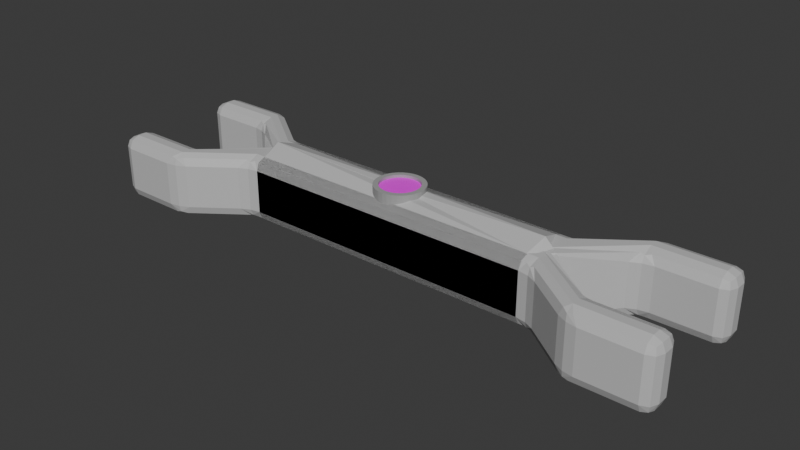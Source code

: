 # Source: gaechnyuKey.blend  (saved by Blender 4.2.66; exported with 4.5.12 LTS)
import bpy
from mathutils import Matrix  # noqa: F401  (used for matrix-valued properties, if any)

bpy.ops.wm.read_factory_settings(use_empty=True)
scene = bpy.context.scene
scene.name = 'Scene'

# ---- collections
col_collection = bpy.data.collections.new('Collection'); scene.collection.children.link(col_collection)

# ---- images (referenced by path relative to the original .blend; pixels are not part of the script)
import os
ASSET_DIR = os.environ.get("B2B_ASSET_DIR", "")  # directory of the original .blend (textures are referenced by path, not embedded)
HERE = os.path.dirname(os.path.abspath(__file__))  # packed textures are extracted next to this script under _unpacked/

def load_image(name, relpath, width, height, colorspace="sRGB"):
    """Load a texture the original file referenced (path relative to the .blend, or extracted next to this script)."""
    p = next((c for c in (os.path.join(HERE, relpath), os.path.join(ASSET_DIR, relpath)) if relpath and os.path.exists(c)), "")
    if p:
        img = bpy.data.images.load(p, check_existing=True)
        img.name = name
    else:  # same state as the original file: an image datablock whose file is absent (Cycles renders it pink)
        img = bpy.data.images.new(name, width, height)
        img.source = "FILE"
        img.filepath = "//" + (relpath or name)
    img.colorspace_settings.name = colorspace
    return img
img_23478476_44c64be20c53e5d24fc9758fdbb6a755_800_png = load_image('23478476_44c64be20c53e5d24fc9758fdbb6a755_800.png', '23478476_44c64be20c53e5d24fc9758fdbb6a755_800.png', 1024, 1024, 'sRGB')

# ---- materials (node trees are filled in below, after node groups)
mat_material = bpy.data.materials.new('Material')
mat_material.alpha_threshold = 0.0
mat_material.roughness = 0.5
mat_material.line_color = (0.0, 0.0, 0.0, 1.0)
mat_material_001 = bpy.data.materials.new('Material.001')
mat_material_002 = bpy.data.materials.new('Material.002')

# ---- material node trees
mat_material.use_nodes = True; mat_material.node_tree.nodes.clear()
_N = mat_material.node_tree.nodes; _L = mat_material.node_tree.links
n0 = _N.new('ShaderNodeOutputMaterial'); n0.name = 'Material Output'; n0.location = (300, 300)
n1 = _N.new('ShaderNodeBsdfPrincipled'); n1.name = 'Principled BSDF'; n1.location = (10, 300)
n1.inputs[0].default_value = (0.5495, 0.5495, 0.5495, 1.0)
n1.inputs[3].default_value = 1.45
_L.new(n1.outputs[0], n0.inputs[0])
n0.is_active_output = True
mat_material_001.use_nodes = True; mat_material_001.node_tree.nodes.clear()
_N = mat_material_001.node_tree.nodes; _L = mat_material_001.node_tree.links
n0 = _N.new('ShaderNodeBsdfPrincipled'); n0.name = 'Principled BSDF'; n0.location = (10, 300)
n1 = _N.new('ShaderNodeOutputMaterial'); n1.name = 'Material Output'; n1.location = (300, 300)
n2 = _N.new('ShaderNodeTexImage'); n2.name = 'Image Texture'; n2.location = (-180, 280)
n2.image = img_23478476_44c64be20c53e5d24fc9758fdbb6a755_800_png
_L.new(n0.outputs[0], n1.inputs[0])
_L.new(n2.outputs[0], n0.inputs[0])
n1.is_active_output = True
mat_material_002.use_nodes = True; mat_material_002.node_tree.nodes.clear()
_N = mat_material_002.node_tree.nodes; _L = mat_material_002.node_tree.links
n0 = _N.new('ShaderNodeBsdfPrincipled'); n0.name = 'Principled BSDF'; n0.location = (10, 300)
n0.inputs[0].default_value = (0.3698, 0.3698, 0.3698, 1.0)
n1 = _N.new('ShaderNodeOutputMaterial'); n1.name = 'Material Output'; n1.location = (300, 300)
_L.new(n0.outputs[0], n1.inputs[0])
n1.is_active_output = True

# ---- world
world_world = bpy.data.worlds.new('World'); scene.world = world_world
world_world.use_nodes = True; world_world.node_tree.nodes.clear()
_N = world_world.node_tree.nodes; _L = world_world.node_tree.links
n0 = _N.new('ShaderNodeOutputWorld'); n0.name = 'World Output'; n0.location = (300, 300)
n1 = _N.new('ShaderNodeBackground'); n1.name = 'Background'; n1.location = (10, 300)
n1.inputs[0].default_value = (0.05088, 0.05088, 0.05088, 1.0)
_L.new(n1.outputs[0], n0.inputs[0])
n0.is_active_output = True
world_world.color = (0.05088, 0.05088, 0.05088)
world_world.sun_shadow_jitter_overblur = 0.0

# ---- meshes
me_cube = bpy.data.meshes.new('Cube')
me_cube.from_pydata([(5.192, 1.199, 0.6635), (4.584, 1.0, 0.6635), (4.921, 0.6435, 1.0), (4.902, 1.058, 0.6635), (4.896, 0.9745, 0.8578), (4.748, 0.8958, 0.9012), (5.007, 0.9581, 0.9018), (4.584, 1.0, -0.6635), (5.192, 1.199, -0.6635), (4.921, 0.6435, -1.0), (4.902, 1.058, -0.6635), (4.896, 0.9745, -0.8578), (5.007, 0.9581, -0.9018), (4.748, 0.8958, -0.9012), (4.921, -0.6635, 0.6635), (4.584, -0.6635, 1.0), (4.584, -1.0, 0.6635), (4.822, -0.6635, 0.9015), (4.778, -0.8578, 0.8578), (4.584, -0.9015, 0.9015), (4.822, -0.9015, 0.6635), (4.921, -0.6635, -0.6635), (4.584, -1.0, -0.6635), (4.584, -0.6635, -1.0), (4.822, -0.9015, -0.6635), (4.778, -0.8578, -0.8578), (4.584, -0.9015, -0.9015), (4.822, -0.6635, -0.9015), (-4.584, 1.0, 0.6635), (-4.921, 0.6635, 0.6635), (-4.584, 0.6442, 1.0), (-4.822, 0.9015, 0.6635), (-4.779, 0.8537, 0.8578), (-4.822, 0.6539, 0.9015), (-4.584, 0.896, 0.9011), (-4.584, 0.6442, -1.0), (-4.921, 0.6635, -0.6635), (-4.584, 1.0, -0.6635), (-4.822, 0.6539, -0.9015), (-4.778, 0.8537, -0.8578), (-4.822, 0.9055, -0.6635), (-4.584, 0.8918, -0.9015), (-4.921, -0.6635, 0.6635), (-4.584, -1.0, 0.6635), (-4.584, -0.6635, 1.0), (-4.822, -0.9015, 0.6635), (-4.778, -0.8578, 0.8578), (-4.584, -0.9015, 0.9015), (-4.822, -0.6635, 0.9015), (-4.584, -0.6635, -1.0), (-4.584, -1.0, -0.6635), (-4.921, -0.6635, -0.6635), (-4.584, -0.9015, -0.9015), (-4.778, -0.8578, -0.8578), (-4.822, -0.9015, -0.6635), (-4.822, -0.6635, -0.9015), (-4.683, 0.0, -1.238), (-4.921, 0.0, -0.6635), (-4.584, 0.0, -1.0), (-5.159, 0.0, -0.7621), (-4.851, 0.0, -0.9711), (-4.88, 0.0, -0.9598), (-4.822, 0.0, -0.9015), (-4.892, 0.0, -0.9303), (-4.921, 0.0, -1.0), (5.208, 0.0, 0.8243), (4.584, -0.6635, 1.0), (4.415, -1.49e-08, 1.0), (4.921, 0.0, 1.0), (4.906, -0.3318, 0.9485), (4.849, -0.09655, 0.9744), (4.669, -0.1858, 1.0), (4.668, -7.451e-09, 1.0), (5.064, 0.0, 0.9121), (-5.159, 0.0, 0.7621), (-4.683, 0.0, 1.238), (-4.921, 0.0, 0.6635), (-4.584, 0.0, 1.0), (-4.921, 0.0, 1.0), (-4.88, 0.0, 0.9598), (-4.851, 0.0, 0.9711), (-4.822, 0.0, 0.9015), (-4.892, 0.0, 0.9303), (5.208, 0.0, -0.8243), (4.921, 0.0, -1.0), (4.415, 1.49e-08, -1.0), (4.584, -0.6635, -1.0), (5.005, 0.0, -0.9485), (4.854, -0.09655, -0.979), (4.773, 4.364e-09, -1.0), (4.669, -0.1858, -1.0), (4.906, -0.3318, -0.9485), (7.046, 2.31, 0.6635), (6.438, 2.111, 0.6635), (6.71, 1.954, 1.0), (6.729, 2.252, 0.6635), (6.717, 2.203, 0.8578), (6.543, 2.083, 0.9021), (6.882, 2.206, 0.9012), (7.046, 2.31, -0.6635), (6.71, 1.954, -1.0), (6.438, 2.111, -0.6635), (6.882, 2.206, -0.9012), (6.717, 2.203, -0.8578), (6.543, 2.083, -0.9021), (6.729, 2.252, -0.6635), (7.046, 1.31, -0.6635), (6.438, 1.111, -0.6635), (6.71, 1.679, -1.0), (6.729, 1.252, -0.6635), (6.734, 1.338, -0.8578), (6.622, 1.354, -0.9017), (6.884, 1.418, -0.901), (7.046, 1.31, 0.6635), (6.71, 1.679, 1.0), (6.438, 1.111, 0.6635), (6.884, 1.418, 0.901), (6.734, 1.338, 0.8578), (6.622, 1.354, 0.9017), (6.729, 1.252, 0.6635), (8.742, 2.31, 0.6635), (8.742, 1.955, 1.0), (9.078, 1.974, 0.6635), (8.742, 2.202, 0.9015), (8.936, 2.164, 0.8578), (8.98, 1.964, 0.9015), (8.98, 2.216, 0.6635), (8.742, 2.31, -0.6635), (9.078, 1.974, -0.6635), (8.742, 1.955, -1.0), (8.98, 2.212, -0.6635), (8.936, 2.164, -0.8578), (8.98, 1.964, -0.9015), (8.742, 2.206, -0.9011), (8.742, 1.677, -1.0), (9.078, 1.647, -0.6635), (8.742, 1.31, -0.6635), (8.98, 1.662, -0.9015), (8.936, 1.459, -0.8578), (8.98, 1.403, -0.6635), (8.742, 1.424, -0.9015), (8.742, 1.677, 1.0), (8.742, 1.31, 0.6635), (9.078, 1.647, 0.6635), (8.742, 1.417, 0.9009), (8.936, 1.459, 0.8578), (8.98, 1.409, 0.6635), (8.98, 1.662, 0.9015), (-5.192, 1.199, 0.6635), (-4.921, 0.6435, 1.0), (-4.584, 1.0, 0.6635), (-5.007, 0.9581, 0.9018), (-4.896, 0.9745, 0.8578), (-4.748, 0.8958, 0.9012), (-4.902, 1.058, 0.6635), (-4.921, 0.6435, -1.0), (-5.192, 1.199, -0.6635), (-4.584, 1.0, -0.6635), (-5.007, 0.9581, -0.9018), (-4.896, 0.9745, -0.8578), (-4.902, 1.058, -0.6635), (-4.748, 0.8958, -0.9012), (-4.921, -0.6635, 0.6635), (-4.584, -1.0, 0.6635), (-4.584, -0.6635, 1.0), (-4.822, -0.9015, 0.6635), (-4.778, -0.8578, 0.8578), (-4.584, -0.9015, 0.9015), (-4.822, -0.6635, 0.9015), (-4.921, -0.6635, -0.6635), (-4.584, -0.6635, -1.0), (-4.584, -1.0, -0.6635), (-4.822, -0.6635, -0.9015), (-4.778, -0.8578, -0.8578), (-4.584, -0.9015, -0.9015), (-4.822, -0.9015, -0.6635), (4.584, 1.0, 0.6635), (4.584, 0.6442, 1.0), (4.921, 0.6635, 0.6635), (4.584, 0.8918, 0.9015), (4.778, 0.8537, 0.8578), (4.822, 0.6539, 0.9015), (4.822, 0.9055, 0.6635), (4.584, 0.6442, -1.0), (4.584, 1.0, -0.6635), (4.921, 0.6635, -0.6635), (4.584, 0.896, -0.9011), (4.779, 0.8537, -0.8578), (4.822, 0.9015, -0.6635), (4.822, 0.6539, -0.9015), (4.921, -0.6635, 0.6635), (4.584, -0.6635, 1.0), (4.584, -1.0, 0.6635), (4.822, -0.6635, 0.9015), (4.778, -0.8578, 0.8578), (4.584, -0.9015, 0.9015), (4.822, -0.9015, 0.6635), (4.584, -0.6635, -1.0), (4.921, -0.6635, -0.6635), (4.584, -1.0, -0.6635), (4.822, -0.6635, -0.9015), (4.778, -0.8578, -0.8578), (4.822, -0.9015, -0.6635), (4.584, -0.9015, -0.9015), (4.683, 0.0, -1.238), (5.159, 0.0, -0.7621), (4.584, 0.0, -1.0), (4.921, 0.0, -0.6635), (4.921, 0.0, -1.0), (4.88, 0.0, -0.9598), (4.892, 0.0, -0.9303), (4.822, 0.0, -0.9015), (4.851, 0.0, -0.9711), (-5.208, 0.0, 0.8243), (-4.921, 0.0, 1.0), (-4.415, 1.49e-08, 1.0), (-4.584, -0.6635, 1.0), (-5.005, 0.0, 0.9485), (-4.854, -0.09655, 0.979), (-4.773, 4.364e-09, 1.0), (-4.669, -0.1858, 1.0), (-4.906, -0.3318, 0.9485), (5.159, 0.0, 0.7621), (4.584, 0.0, 1.0), (4.921, 0.0, 0.6635), (4.683, 0.0, 1.238), (4.892, 0.0, 0.9303), (4.88, 0.0, 0.9598), (4.822, 0.0, 0.9015), (4.851, 0.0, 0.9711), (4.921, 0.0, 1.0), (-5.208, 0.0, -0.8243), (-4.584, -0.6635, -1.0), (-4.415, -1.49e-08, -1.0), (-4.921, 0.0, -1.0), (-4.906, -0.3318, -0.9485), (-4.862, -0.09655, -0.9744), (-4.669, -0.1858, -1.0), (-4.773, 4.501e-08, -1.0), (-5.064, 0.0, -0.9121), (-7.046, 2.31, 0.6635), (-6.71, 1.954, 1.0), (-6.438, 2.111, 0.6635), (-6.882, 2.206, 0.9012), (-6.717, 2.203, 0.8578), (-6.543, 2.083, 0.9021), (-6.729, 2.252, 0.6635), (-7.046, 2.31, -0.6635), (-6.438, 2.111, -0.6635), (-6.71, 1.954, -1.0), (-6.729, 2.252, -0.6635), (-6.717, 2.203, -0.8578), (-6.543, 2.083, -0.9021), (-6.882, 2.206, -0.9012), (-7.046, 1.31, -0.6635), (-6.71, 1.679, -1.0), (-6.438, 1.111, -0.6635), (-6.884, 1.418, -0.901), (-6.734, 1.338, -0.8578), (-6.622, 1.354, -0.9017), (-6.729, 1.252, -0.6635), (-7.046, 1.31, 0.6635), (-6.438, 1.111, 0.6635), (-6.71, 1.679, 1.0), (-6.729, 1.252, 0.6635), (-6.734, 1.338, 0.8578), (-6.622, 1.354, 0.9017), (-6.884, 1.418, 0.901), (-8.742, 2.31, 0.6635), (-9.078, 1.974, 0.6635), (-8.742, 1.955, 1.0), (-8.98, 2.212, 0.6635), (-8.936, 2.164, 0.8578), (-8.98, 1.964, 0.9015), (-8.742, 2.206, 0.9011), (-8.742, 2.31, -0.6635), (-8.742, 1.955, -1.0), (-9.078, 1.974, -0.6635), (-8.742, 2.202, -0.9015), (-8.936, 2.164, -0.8578), (-8.98, 1.964, -0.9015), (-8.98, 2.216, -0.6635), (-8.742, 1.677, -1.0), (-8.742, 1.31, -0.6635), (-9.078, 1.647, -0.6635), (-8.742, 1.417, -0.9009), (-8.936, 1.459, -0.8578), (-8.98, 1.409, -0.6635), (-8.98, 1.662, -0.9015), (-8.742, 1.677, 1.0), (-9.078, 1.647, 0.6635), (-8.742, 1.31, 0.6635), (-8.98, 1.662, 0.9015), (-8.936, 1.459, 0.8578), (-8.98, 1.403, 0.6635), (-8.742, 1.424, 0.9015), (5.192, -1.199, 0.6635), (4.921, -0.6435, 1.0), (4.584, -1.0, 0.6635), (5.007, -0.9581, 0.9018), (4.896, -0.9745, 0.8578), (4.748, -0.8958, 0.9012), (4.902, -1.058, 0.6635), (4.921, -0.6435, -1.0), (5.192, -1.199, -0.6635), (4.584, -1.0, -0.6635), (5.007, -0.9581, -0.9018), (4.896, -0.9745, -0.8578), (4.902, -1.058, -0.6635), (4.748, -0.8958, -0.9012), (4.921, 0.6635, 0.6635), (4.584, 1.0, 0.6635), (4.584, 0.6635, 1.0), (4.822, 0.9015, 0.6635), (4.778, 0.8578, 0.8578), (4.584, 0.9015, 0.9015), (4.822, 0.6635, 0.9015), (4.921, 0.6635, -0.6635), (4.584, 0.6635, -1.0), (4.584, 1.0, -0.6635), (4.822, 0.6635, -0.9015), (4.778, 0.8578, -0.8578), (4.584, 0.9015, -0.9015), (4.822, 0.9015, -0.6635), (-4.584, -1.0, 0.6635), (-4.584, -0.6442, 1.0), (-4.921, -0.6635, 0.6635), (-4.584, -0.8918, 0.9015), (-4.778, -0.8537, 0.8578), (-4.822, -0.6539, 0.9015), (-4.822, -0.9055, 0.6635), (-4.584, -0.6442, -1.0), (-4.584, -1.0, -0.6635), (-4.921, -0.6635, -0.6635), (-4.584, -0.896, -0.9011), (-4.779, -0.8537, -0.8578), (-4.822, -0.9015, -0.6635), (-4.822, -0.6539, -0.9015), (-4.921, 0.6635, 0.6635), (-4.584, 0.6635, 1.0), (-4.584, 1.0, 0.6635), (-4.822, 0.6635, 0.9015), (-4.778, 0.8578, 0.8578), (-4.584, 0.9015, 0.9015), (-4.822, 0.9015, 0.6635), (-4.584, 0.6635, -1.0), (-4.921, 0.6635, -0.6635), (-4.584, 1.0, -0.6635), (-4.822, 0.6635, -0.9015), (-4.778, 0.8578, -0.8578), (-4.822, 0.9015, -0.6635), (-4.584, 0.9015, -0.9015), (7.046, -2.31, 0.6635), (6.71, -1.954, 1.0), (6.438, -2.111, 0.6635), (6.882, -2.206, 0.9012), (6.717, -2.203, 0.8578), (6.543, -2.083, 0.9021), (6.729, -2.252, 0.6635), (7.046, -2.31, -0.6635), (6.438, -2.111, -0.6635), (6.71, -1.954, -1.0), (6.729, -2.252, -0.6635), (6.717, -2.203, -0.8578), (6.543, -2.083, -0.9021), (6.882, -2.206, -0.9012), (7.046, -1.31, -0.6635), (6.71, -1.679, -1.0), (6.438, -1.111, -0.6635), (6.884, -1.418, -0.901), (6.734, -1.338, -0.8578), (6.622, -1.354, -0.9017), (6.729, -1.252, -0.6635), (7.046, -1.31, 0.6635), (6.438, -1.111, 0.6635), (6.71, -1.679, 1.0), (6.729, -1.252, 0.6635), (6.734, -1.338, 0.8578), (6.622, -1.354, 0.9017), (6.884, -1.418, 0.901), (8.742, -2.31, 0.6635), (9.078, -1.974, 0.6635), (8.742, -1.955, 1.0), (8.98, -2.212, 0.6635), (8.936, -2.164, 0.8578), (8.98, -1.964, 0.9015), (8.742, -2.206, 0.9011), (8.742, -2.31, -0.6635), (8.742, -1.955, -1.0), (9.078, -1.974, -0.6635), (8.742, -2.202, -0.9015), (8.936, -2.164, -0.8578), (8.98, -1.964, -0.9015), (8.98, -2.216, -0.6635), (8.742, -1.677, -1.0), (8.742, -1.31, -0.6635), (9.078, -1.647, -0.6635), (8.742, -1.417, -0.9009), (8.936, -1.459, -0.8578), (8.98, -1.409, -0.6635), (8.98, -1.662, -0.9015), (8.742, -1.677, 1.0), (9.078, -1.647, 0.6635), (8.742, -1.31, 0.6635), (8.98, -1.662, 0.9015), (8.936, -1.459, 0.8578), (8.98, -1.403, 0.6635), (8.742, -1.424, 0.9015), (-5.192, -1.199, 0.6635), (-4.584, -1.0, 0.6635), (-4.921, -0.6435, 1.0), (-4.902, -1.058, 0.6635), (-4.896, -0.9745, 0.8578), (-4.748, -0.8958, 0.9012), (-5.007, -0.9581, 0.9018), (-4.584, -1.0, -0.6635), (-5.192, -1.199, -0.6635), (-4.921, -0.6435, -1.0), (-4.902, -1.058, -0.6635), (-4.896, -0.9745, -0.8578), (-5.007, -0.9581, -0.9018), (-4.748, -0.8958, -0.9012), (-4.921, 0.6635, 0.6635), (-4.584, 0.6635, 1.0), (-4.584, 1.0, 0.6635), (-4.822, 0.6635, 0.9015), (-4.778, 0.8578, 0.8578), (-4.584, 0.9015, 0.9015), (-4.822, 0.9015, 0.6635), (-4.921, 0.6635, -0.6635), (-4.584, 1.0, -0.6635), (-4.584, 0.6635, -1.0), (-4.822, 0.9015, -0.6635), (-4.778, 0.8578, -0.8578), (-4.584, 0.9015, -0.9015), (-4.822, 0.6635, -0.9015), (4.584, -1.0, 0.6635), (4.921, -0.6635, 0.6635), (4.584, -0.6442, 1.0), (4.822, -0.9015, 0.6635), (4.779, -0.8537, 0.8578), (4.822, -0.6539, 0.9015), (4.584, -0.896, 0.9011), (4.584, -0.6442, -1.0), (4.921, -0.6635, -0.6635), (4.584, -1.0, -0.6635), (4.822, -0.6539, -0.9015), (4.778, -0.8537, -0.8578), (4.822, -0.9055, -0.6635), (4.584, -0.8918, -0.9015), (4.921, 0.6635, 0.6635), (4.584, 1.0, 0.6635), (4.584, 0.6635, 1.0), (4.822, 0.9015, 0.6635), (4.778, 0.8578, 0.8578), (4.584, 0.9015, 0.9015), (4.822, 0.6635, 0.9015), (4.584, 0.6635, -1.0), (4.584, 1.0, -0.6635), (4.921, 0.6635, -0.6635), (4.584, 0.9015, -0.9015), (4.778, 0.8578, -0.8578), (4.822, 0.9015, -0.6635), (4.822, 0.6635, -0.9015), (-7.046, -2.31, 0.6635), (-6.438, -2.111, 0.6635), (-6.71, -1.954, 1.0), (-6.729, -2.252, 0.6635), (-6.717, -2.203, 0.8578), (-6.543, -2.083, 0.9021), (-6.882, -2.206, 0.9012), (-7.046, -2.31, -0.6635), (-6.71, -1.954, -1.0), (-6.438, -2.111, -0.6635), (-6.882, -2.206, -0.9012), (-6.717, -2.203, -0.8578), (-6.543, -2.083, -0.9021), (-6.729, -2.252, -0.6635), (-7.046, -1.31, -0.6635), (-6.438, -1.111, -0.6635), (-6.71, -1.679, -1.0), (-6.729, -1.252, -0.6635), (-6.734, -1.338, -0.8578), (-6.622, -1.354, -0.9017), (-6.884, -1.418, -0.901), (-7.046, -1.31, 0.6635), (-6.71, -1.679, 1.0), (-6.438, -1.111, 0.6635), (-6.884, -1.418, 0.901), (-6.734, -1.338, 0.8578), (-6.622, -1.354, 0.9017), (-6.729, -1.252, 0.6635), (-8.742, -2.31, 0.6635), (-8.742, -1.955, 1.0), (-9.078, -1.974, 0.6635), (-8.742, -2.202, 0.9015), (-8.936, -2.164, 0.8578), (-8.98, -1.964, 0.9015), (-8.98, -2.216, 0.6635), (-8.742, -2.31, -0.6635), (-9.078, -1.974, -0.6635), (-8.742, -1.955, -1.0), (-8.98, -2.212, -0.6635), (-8.936, -2.164, -0.8578), (-8.98, -1.964, -0.9015), (-8.742, -2.206, -0.9011), (-8.742, -1.677, -1.0), (-9.078, -1.647, -0.6635), (-8.742, -1.31, -0.6635), (-8.98, -1.662, -0.9015), (-8.936, -1.459, -0.8578), (-8.98, -1.403, -0.6635), (-8.742, -1.424, -0.9015), (-8.742, -1.677, 1.0), (-8.742, -1.31, 0.6635), (-9.078, -1.647, 0.6635), (-8.742, -1.417, 0.9009), (-8.936, -1.459, 0.8578), (-8.98, -1.409, 0.6635), (-8.98, -1.662, 0.9015), (0.0, 0.0, 1.104), (0.0, 0.7501, 0.8978), (-0.1463, 0.7357, 0.8978), (-0.287, 0.693, 0.8978), (-0.4167, 0.6237, 0.8978), (-0.5304, 0.5304, 0.8978), (-0.6237, 0.4167, 0.8978), (-0.693, 0.287, 0.8978), (-0.7357, 0.1463, 0.8978), (-0.7501, 0.0, 0.8978), (-0.7357, -0.1463, 0.8978), (-0.693, -0.287, 0.8978), (-0.6237, -0.4167, 0.8978), (-0.5304, -0.5304, 0.8978), (-0.4167, -0.6237, 0.8978), (-0.287, -0.693, 0.8978), (-0.1463, -0.7357, 0.8978), (0.0, -0.7501, 0.8978), (0.1463, -0.7357, 0.8978), (0.287, -0.693, 0.8978), (0.4167, -0.6237, 0.8978), (0.5304, -0.5304, 0.8978), (0.6237, -0.4167, 0.8978), (0.693, -0.287, 0.8978), (0.7357, -0.1463, 0.8978), (0.7501, 0.0, 0.8978), (0.7357, 0.1463, 0.8978), (0.693, 0.287, 0.8978), (0.6237, 0.4167, 0.8978), (0.5304, 0.5304, 0.8978), (0.4167, 0.6237, 0.8978), (0.287, 0.693, 0.8978), (0.1463, 0.7357, 0.8978), (0.0, 0.7501, 1.27), (-0.1463, 0.7357, 1.27), (-0.287, 0.693, 1.27), (-0.4167, 0.6237, 1.27), (-0.5304, 0.5304, 1.27), (-0.6237, 0.4167, 1.27), (-0.693, 0.287, 1.27), (-0.7357, 0.1463, 1.27), (-0.7501, 0.0, 1.27), (-0.7357, -0.1463, 1.27), (-0.693, -0.287, 1.27), (-0.6237, -0.4167, 1.27), (-0.5304, -0.5304, 1.27), (-0.4167, -0.6237, 1.27), (-0.287, -0.693, 1.27), (-0.1463, -0.7357, 1.27), (0.0, -0.7501, 1.27), (0.1463, -0.7357, 1.27), (0.287, -0.693, 1.27), (0.4167, -0.6237, 1.27), (0.5304, -0.5304, 1.27), (0.6237, -0.4167, 1.27), (0.693, -0.287, 1.27), (0.7357, -0.1463, 1.27), (0.7501, 0.0, 1.27), (0.7357, 0.1463, 1.27), (0.693, 0.287, 1.27), (0.6237, 0.4167, 1.27), (0.5304, 0.5304, 1.27), (0.4167, 0.6237, 1.27), (0.287, 0.693, 1.27), (0.1463, 0.7357, 1.27), (0.0, 0.5918, 1.27), (-0.1155, 0.5804, 1.27), (-0.2265, 0.5468, 1.27), (-0.3288, 0.4921, 1.27), (-0.4185, 0.4185, 1.27), (-0.4921, 0.3288, 1.27), (-0.5468, 0.2265, 1.27), (-0.5804, 0.1155, 1.27), (-0.5918, 4.001e-10, 1.27), (-0.5804, -0.1155, 1.27), (-0.5468, -0.2265, 1.27), (-0.4921, -0.3288, 1.27), (-0.4185, -0.4185, 1.27), (-0.3288, -0.4921, 1.27), (-0.2265, -0.5468, 1.27), (-0.1155, -0.5804, 1.27), (0.0, -0.5918, 1.27), (0.1155, -0.5804, 1.27), (0.2265, -0.5468, 1.27), (0.3288, -0.4921, 1.27), (0.4185, -0.4185, 1.27), (0.4921, -0.3288, 1.27), (0.5468, -0.2265, 1.27), (0.5804, -0.1155, 1.27), (0.5918, 4.001e-10, 1.27), (0.5804, 0.1155, 1.27), (0.5468, 0.2265, 1.27), (0.4921, 0.3288, 1.27), (0.4185, 0.4185, 1.27), (0.3288, 0.4921, 1.27), (0.2265, 0.5468, 1.27), (0.1155, 0.5804, 1.27), (0.1155, -0.5804, 0.8978), (0.0, -0.5918, 0.8978), (-0.1155, -0.5804, 0.8978), (-0.2265, -0.5468, 0.8978), (-0.3288, -0.4921, 0.8978), (-0.4185, -0.4185, 0.8978), (0.2265, -0.5468, 0.8978), (0.3288, -0.4921, 0.8978), (0.4185, -0.4185, 0.8978), (0.4921, -0.3288, 0.8978), (0.5468, -0.2265, 0.8978), (0.5804, -0.1155, 0.8978), (0.5918, 4.001e-10, 0.8978), (0.5804, 0.1155, 0.8978), (0.5468, 0.2265, 0.8978), (0.4921, 0.3288, 0.8978), (0.4185, 0.4185, 0.8978), (0.3288, 0.4921, 0.8978), (0.2265, 0.5468, 0.8978), (0.1155, 0.5804, 0.8978), (0.0, 0.5918, 0.8978), (-0.1155, 0.5804, 0.8978), (-0.2265, 0.5468, 0.8978), (-0.3288, 0.4921, 0.8978), (-0.4185, 0.4185, 0.8978), (-0.4921, 0.3288, 0.8978), (-0.5468, 0.2265, 0.8978), (-0.5804, 0.1155, 0.8978), (-0.5918, 4.001e-10, 0.8978), (-0.5804, -0.1155, 0.8978), (-0.5468, -0.2265, 0.8978), (-0.4921, -0.3288, 0.8978), (0.5804, 0.1155, 0.9792), (0.5468, 0.2265, 0.9792), (0.5804, 0.1155, 1.188), (0.5468, 0.2265, 1.188), (0.5918, 4.001e-10, 1.188), (0.5804, 0.1155, 1.188), (0.5918, 4.001e-10, 0.9792), (0.5804, 0.1155, 0.9792), (0.5804, -0.1155, 0.9792), (0.5918, 4.001e-10, 0.9792), (0.5804, -0.1155, 1.188), (0.5918, 4.001e-10, 1.188), (0.5468, -0.2265, 1.188), (0.5804, -0.1155, 1.188), (0.4921, -0.3288, 1.188), (0.5468, -0.2265, 1.188), (0.5468, -0.2265, 0.9792), (0.5804, -0.1155, 0.9792), (0.4921, -0.3288, 0.9792), (0.5468, -0.2265, 0.9792), (0.4185, -0.4185, 0.9792), (0.4921, -0.3288, 0.9792), (0.3288, -0.4921, 0.9792), (0.4185, -0.4185, 0.9792), (0.2265, -0.5468, 0.9792), (0.3288, -0.4921, 0.9792), (0.1155, -0.5804, 0.9792), (0.2265, -0.5468, 0.9792), (0.1155, -0.5804, 0.9792), (0.0, -0.5918, 0.9792), (0.0, -0.5918, 0.9792), (-0.1155, -0.5804, 0.9792), (-0.1155, -0.5804, 0.9792), (-0.2265, -0.5468, 0.9792), (-0.2265, -0.5468, 0.9792), (-0.3288, -0.4921, 0.9792), (-0.3288, -0.4921, 0.9792), (-0.4185, -0.4185, 0.9792), (-0.4185, -0.4185, 0.9792), (-0.4921, -0.3288, 0.9792), (-0.5468, -0.2265, 0.9792), (-0.4921, -0.3288, 0.9792), (-0.5804, -0.1155, 0.9792), (-0.5468, -0.2265, 0.9792), (-0.5918, 4.001e-10, 0.9792), (-0.5804, -0.1155, 0.9792), (-0.5804, 0.1155, 0.9792), (-0.5918, 4.001e-10, 0.9792), (-0.5468, 0.2265, 0.9792), (-0.5804, 0.1155, 0.9792), (-0.4921, 0.3288, 0.9792), (-0.5468, 0.2265, 0.9792), (-0.4185, 0.4185, 0.9792), (-0.4921, 0.3288, 0.9792), (-0.3288, 0.4921, 0.9792), (-0.4185, 0.4185, 0.9792), (-0.2265, 0.5468, 0.9792), (-0.3288, 0.4921, 0.9792), (-0.1155, 0.5804, 0.9792), (-0.2265, 0.5468, 0.9792), (0.0, 0.5918, 0.9792), (-0.1155, 0.5804, 0.9792), (0.1155, 0.5804, 0.9792), (0.0, 0.5918, 0.9792), (0.2265, 0.5468, 0.9792), (0.1155, 0.5804, 0.9792), (0.3288, 0.4921, 0.9792), (0.2265, 0.5468, 0.9792), (0.4185, 0.4185, 0.9792), (0.3288, 0.4921, 0.9792), (0.4921, 0.3288, 0.9792), (0.4185, 0.4185, 0.9792), (0.5468, 0.2265, 1.188), (0.4921, 0.3288, 1.188), (0.4921, 0.3288, 1.188), (0.4185, 0.4185, 1.188), (0.4185, 0.4185, 1.188), (0.3288, 0.4921, 1.188), (0.3288, 0.4921, 1.188), (0.2265, 0.5468, 1.188), (0.2265, 0.5468, 1.188), (0.1155, 0.5804, 1.188), (0.0, 0.5918, 1.188), (0.1155, 0.5804, 1.188), (0.0, 0.5918, 1.188), (-0.1155, 0.5804, 1.188), (-0.1155, 0.5804, 1.188), (-0.2265, 0.5468, 1.188), (-0.2265, 0.5468, 1.188), (-0.3288, 0.4921, 1.188), (-0.3288, 0.4921, 1.188), (-0.4185, 0.4185, 1.188), (-0.4185, 0.4185, 1.188), (-0.4921, 0.3288, 1.188), (-0.4921, 0.3288, 1.188), (-0.5468, 0.2265, 1.188), (-0.5468, 0.2265, 1.188), (-0.5804, 0.1155, 1.188), (-0.5804, 0.1155, 1.188), (-0.5918, 4.001e-10, 1.188), (-0.5918, 4.001e-10, 1.188), (-0.5804, -0.1155, 1.188), (-0.5804, -0.1155, 1.188), (-0.5468, -0.2265, 1.188), (-0.5468, -0.2265, 1.188), (-0.4921, -0.3288, 1.188), (-0.4921, -0.3288, 1.188), (-0.4185, -0.4185, 1.188), (-0.4185, -0.4185, 1.188), (-0.3288, -0.4921, 1.188), (-0.3288, -0.4921, 1.188), (-0.2265, -0.5468, 1.188), (-0.2265, -0.5468, 1.188), (-0.1155, -0.5804, 1.188), (-0.1155, -0.5804, 1.188), (0.0, -0.5918, 1.188), (0.0, -0.5918, 1.188), (0.1155, -0.5804, 1.188), (0.1155, -0.5804, 1.188), (0.2265, -0.5468, 1.188), (0.2265, -0.5468, 1.188), (0.3288, -0.4921, 1.188), (0.3288, -0.4921, 1.188), (0.4185, -0.4185, 1.188), (0.4185, -0.4185, 1.188), (0.4921, -0.3288, 1.188)], [], [(56, 64, 59, 63, 58, 85, 89, 84, 23, 49), (68, 72, 67, 77, 82, 74, 44, 15), (51, 42, 75, 80, 76, 57), (56, 60, 57, 76, 80, 75, 78, 74, 29, 36), (22, 16, 43, 50), (2, 30, 77, 67), (37, 28, 1, 7), (85, 9, 100, 108), (331, 58, 85, 303), (2, 67, 114, 94), (108, 100, 129, 134), (35, 9, 85, 58, 63, 59), (84, 68, 14, 21), (84, 87, 83, 317, 310, 65, 73, 68), (156, 248, 242, 148), (94, 114, 141, 121), (128, 122, 143, 135), (113, 106, 136, 142), (206, 210, 205, 208, 204, 197, 170, 234, 238, 233), (215, 219, 214, 164, 191, 222, 226, 223), (198, 190, 225, 229, 224, 207), (207, 212, 204, 185, 178, 222, 230, 225, 229, 224), (171, 199, 192, 163), (149, 215, 223, 177), (184, 157, 150, 176), (233, 255, 249, 155), (443, 417, 233, 206), (149, 241, 263, 215), (255, 282, 276, 249), (183, 205, 210, 206, 233, 155), (234, 169, 162, 214), (231, 239, 234, 214, 217, 213, 422, 429), (304, 360, 354, 296), (241, 270, 289, 263), (277, 284, 290, 269), (261, 291, 283, 254), (297, 353, 375, 67), (359, 387, 380, 352), (68, 374, 368, 84), (57, 60, 56, 64, 59, 333, 326, 76), (297, 67, 77, 325), (319, 347, 340, 311), (332, 305, 298, 324), (346, 57, 76, 338), (58, 345, 318, 86, 90, 85), (67, 71, 66, 312, 339, 75, 78, 74, 82, 77), (367, 394, 388, 361), (85, 367, 361, 303), (99, 92, 120, 127), (66, 69, 65, 73, 68, 84, 87, 83, 91, 86, 107, 115), (416, 408, 465, 473), (353, 382, 401, 375), (389, 396, 402, 381), (373, 403, 395, 366), (214, 217, 213, 221, 216, 262, 256, 232, 235, 231, 239, 234), (471, 464, 492, 499), (459, 450, 224, 207), (205, 208, 204, 212, 207, 224, 437, 444), (410, 438, 223, 215), (430, 424, 451, 458), (445, 436, 409, 415), (206, 233, 237, 232, 431, 457), (214, 234, 479, 487), (410, 215, 486, 466), (480, 472, 501, 506), (233, 417, 472, 480), (247, 275, 268, 240), (216, 220, 215, 223, 226, 222, 230, 225, 452, 423), (466, 486, 513, 493), (500, 494, 515, 507), (485, 478, 508, 514), (0, 3, 4, 6), (1, 5, 4, 3), (2, 6, 4, 5), (7, 10, 11, 13), (8, 12, 11, 10), (9, 13, 11, 12), (14, 17, 18, 20), (15, 19, 18, 17), (16, 20, 18, 19), (21, 24, 25, 27), (22, 26, 25, 24), (23, 27, 25, 26), (28, 31, 32, 34), (29, 33, 32, 31), (30, 34, 32, 33), (35, 38, 39, 41), (36, 40, 39, 38), (37, 41, 39, 40), (42, 45, 46, 48), (43, 47, 46, 45), (44, 48, 46, 47), (49, 52, 53, 55), (50, 54, 53, 52), (51, 55, 53, 54), (56, 60, 61, 64), (57, 62, 61, 60), (58, 63, 61, 62), (59, 64, 61, 63), (65, 69, 70, 73), (66, 71, 70, 69), (67, 72, 70, 71), (68, 73, 70, 72), (74, 78, 79, 82), (75, 80, 79, 78), (76, 81, 79, 80), (77, 82, 79, 81), (83, 87, 88, 91), (84, 89, 88, 87), (85, 90, 88, 89), (86, 91, 88, 90), (92, 95, 96, 98), (93, 97, 96, 95), (94, 98, 96, 97), (99, 102, 103, 105), (100, 104, 103, 102), (101, 105, 103, 104), (106, 109, 110, 112), (107, 111, 110, 109), (108, 112, 110, 111), (113, 116, 117, 119), (114, 118, 117, 116), (115, 119, 117, 118), (120, 123, 124, 126), (121, 125, 124, 123), (122, 126, 124, 125), (127, 130, 131, 133), (128, 132, 131, 130), (129, 133, 131, 132), (134, 137, 138, 140), (135, 139, 138, 137), (136, 140, 138, 139), (141, 144, 145, 147), (142, 146, 145, 144), (143, 147, 145, 146), (148, 151, 152, 154), (149, 153, 152, 151), (150, 154, 152, 153), (155, 158, 159, 161), (156, 160, 159, 158), (157, 161, 159, 160), (162, 165, 166, 168), (163, 167, 166, 165), (164, 168, 166, 167), (169, 172, 173, 175), (170, 174, 173, 172), (171, 175, 173, 174), (176, 179, 180, 182), (177, 181, 180, 179), (178, 182, 180, 181), (183, 186, 187, 189), (184, 188, 187, 186), (185, 189, 187, 188), (190, 193, 194, 196), (191, 195, 194, 193), (192, 196, 194, 195), (197, 200, 201, 203), (198, 202, 201, 200), (199, 203, 201, 202), (204, 208, 209, 212), (205, 210, 209, 208), (206, 211, 209, 210), (207, 212, 209, 211), (213, 217, 218, 221), (214, 219, 218, 217), (215, 220, 218, 219), (216, 221, 218, 220), (222, 226, 227, 230), (223, 228, 227, 226), (224, 229, 227, 228), (225, 230, 227, 229), (231, 235, 236, 239), (232, 237, 236, 235), (233, 238, 236, 237), (234, 239, 236, 238), (240, 243, 244, 246), (241, 245, 244, 243), (242, 246, 244, 245), (247, 250, 251, 253), (248, 252, 251, 250), (249, 253, 251, 252), (254, 257, 258, 260), (255, 259, 258, 257), (256, 260, 258, 259), (261, 264, 265, 267), (262, 266, 265, 264), (263, 267, 265, 266), (268, 271, 272, 274), (269, 273, 272, 271), (270, 274, 272, 273), (275, 278, 279, 281), (276, 280, 279, 278), (277, 281, 279, 280), (282, 285, 286, 288), (283, 287, 286, 285), (284, 288, 286, 287), (289, 292, 293, 295), (290, 294, 293, 292), (291, 295, 293, 294), (296, 299, 300, 302), (297, 301, 300, 299), (298, 302, 300, 301), (303, 306, 307, 309), (304, 308, 307, 306), (305, 309, 307, 308), (310, 313, 314, 316), (311, 315, 314, 313), (312, 316, 314, 315), (317, 320, 321, 323), (318, 322, 321, 320), (319, 323, 321, 322), (324, 327, 328, 330), (325, 329, 328, 327), (326, 330, 328, 329), (331, 334, 335, 337), (332, 336, 335, 334), (333, 337, 335, 336), (338, 341, 342, 344), (339, 343, 342, 341), (340, 344, 342, 343), (345, 348, 349, 351), (346, 350, 349, 348), (347, 351, 349, 350), (352, 355, 356, 358), (353, 357, 356, 355), (354, 358, 356, 357), (359, 362, 363, 365), (360, 364, 363, 362), (361, 365, 363, 364), (366, 369, 370, 372), (367, 371, 370, 369), (368, 372, 370, 371), (373, 376, 377, 379), (374, 378, 377, 376), (375, 379, 377, 378), (380, 383, 384, 386), (381, 385, 384, 383), (382, 386, 384, 385), (387, 390, 391, 393), (388, 392, 391, 390), (389, 393, 391, 392), (394, 397, 398, 400), (395, 399, 398, 397), (396, 400, 398, 399), (401, 404, 405, 407), (402, 406, 405, 404), (403, 407, 405, 406), (408, 411, 412, 414), (409, 413, 412, 411), (410, 414, 412, 413), (415, 418, 419, 421), (416, 420, 419, 418), (417, 421, 419, 420), (422, 425, 426, 428), (423, 427, 426, 425), (424, 428, 426, 427), (429, 432, 433, 435), (430, 434, 433, 432), (431, 435, 433, 434), (436, 439, 440, 442), (437, 441, 440, 439), (438, 442, 440, 441), (443, 446, 447, 449), (444, 448, 447, 446), (445, 449, 447, 448), (450, 453, 454, 456), (451, 455, 454, 453), (452, 456, 454, 455), (457, 460, 461, 463), (458, 462, 461, 460), (459, 463, 461, 462), (464, 467, 468, 470), (465, 469, 468, 467), (466, 470, 468, 469), (471, 474, 475, 477), (472, 476, 475, 474), (473, 477, 475, 476), (478, 481, 482, 484), (479, 483, 482, 481), (480, 484, 482, 483), (485, 488, 489, 491), (486, 490, 489, 488), (487, 491, 489, 490), (492, 495, 496, 498), (493, 497, 496, 495), (494, 498, 496, 497), (499, 502, 503, 505), (500, 504, 503, 502), (501, 505, 503, 504), (506, 509, 510, 512), (507, 511, 510, 509), (508, 512, 510, 511), (513, 516, 517, 519), (514, 518, 517, 516), (515, 519, 517, 518), (56, 49, 55, 60), (60, 55, 51, 57), (9, 35, 41, 13), (13, 41, 37, 7), (0, 8, 10, 3), (3, 10, 7, 1), (50, 43, 45, 54), (54, 45, 42, 51), (16, 22, 24, 20), (20, 24, 21, 14), (28, 37, 40, 31), (31, 40, 36, 29), (15, 44, 47, 19), (19, 47, 43, 16), (68, 15, 17, 73), (73, 17, 14, 65), (49, 23, 26, 52), (52, 26, 22, 50), (77, 30, 33, 82), (82, 33, 29, 74), (30, 2, 5, 34), (34, 5, 1, 28), (35, 56, 64, 38), (38, 64, 59, 36), (44, 75, 78, 48), (48, 78, 74, 42), (23, 84, 87, 27), (27, 87, 83, 21), (92, 99, 105, 95), (95, 105, 101, 93), (115, 107, 109, 119), (119, 109, 106, 113), (2, 94, 97, 6), (6, 97, 93, 0), (100, 9, 12, 104), (104, 12, 8, 101), (66, 115, 118, 71), (71, 118, 114, 67), (107, 86, 90, 111), (111, 90, 85, 108), (122, 128, 130, 126), (126, 130, 127, 120), (134, 129, 132, 137), (137, 132, 128, 135), (121, 141, 147, 125), (125, 147, 143, 122), (142, 136, 139, 146), (146, 139, 135, 143), (113, 142, 144, 116), (116, 144, 141, 114), (120, 92, 98, 123), (123, 98, 94, 121), (129, 100, 102, 133), (133, 102, 99, 127), (108, 134, 140, 112), (112, 140, 136, 106), (207, 198, 200, 212), (212, 200, 197, 204), (157, 184, 186, 161), (161, 186, 183, 155), (150, 157, 160, 154), (154, 160, 156, 148), (198, 190, 196, 202), (202, 196, 192, 199), (162, 169, 175, 165), (165, 175, 171, 163), (178, 185, 188, 182), (182, 188, 184, 176), (163, 192, 195, 167), (167, 195, 191, 164), (213, 162, 168, 217), (217, 168, 164, 214), (199, 171, 174, 203), (203, 174, 170, 197), (222, 178, 181, 226), (226, 181, 177, 223), (176, 150, 153, 179), (179, 153, 149, 177), (185, 205, 208, 189), (189, 208, 204, 183), (190, 222, 230, 193), (193, 230, 225, 191), (169, 231, 239, 172), (172, 239, 234, 170), (242, 248, 250, 246), (246, 250, 247, 240), (261, 254, 260, 264), (264, 260, 256, 262), (148, 242, 245, 151), (151, 245, 241, 149), (248, 156, 158, 252), (252, 158, 155, 249), (215, 263, 266, 220), (220, 266, 262, 216), (255, 233, 237, 259), (259, 237, 232, 256), (268, 275, 281, 271), (271, 281, 277, 269), (284, 277, 280, 288), (288, 280, 276, 282), (269, 290, 292, 273), (273, 292, 289, 270), (290, 284, 287, 294), (294, 287, 283, 291), (263, 289, 295, 267), (267, 295, 291, 261), (270, 241, 243, 274), (274, 243, 240, 268), (275, 247, 253, 278), (278, 253, 249, 276), (254, 283, 285, 257), (257, 285, 282, 255), (57, 346, 348, 62), (62, 348, 345, 58), (305, 332, 334, 309), (309, 334, 331, 303), (298, 305, 308, 302), (302, 308, 304, 296), (346, 338, 344, 350), (350, 344, 340, 347), (310, 317, 323, 313), (313, 323, 319, 311), (326, 333, 336, 330), (330, 336, 332, 324), (311, 340, 343, 315), (315, 343, 339, 312), (65, 310, 316, 69), (69, 316, 312, 66), (347, 319, 322, 351), (351, 322, 318, 345), (76, 326, 329, 81), (81, 329, 325, 77), (324, 298, 301, 327), (327, 301, 297, 325), (333, 59, 63, 337), (337, 63, 58, 331), (338, 76, 80, 341), (341, 80, 75, 339), (317, 83, 91, 320), (320, 91, 86, 318), (354, 360, 362, 358), (358, 362, 359, 352), (373, 366, 372, 376), (376, 372, 368, 374), (296, 354, 357, 299), (299, 357, 353, 297), (360, 304, 306, 364), (364, 306, 303, 361), (67, 375, 378, 72), (72, 378, 374, 68), (367, 85, 89, 371), (371, 89, 84, 368), (380, 387, 393, 383), (383, 393, 389, 381), (396, 389, 392, 400), (400, 392, 388, 394), (381, 402, 404, 385), (385, 404, 401, 382), (402, 396, 399, 406), (406, 399, 395, 403), (375, 401, 407, 379), (379, 407, 403, 373), (382, 353, 355, 386), (386, 355, 352, 380), (387, 359, 365, 390), (390, 365, 361, 388), (366, 395, 397, 369), (369, 397, 394, 367), (206, 457, 463, 211), (211, 463, 459, 207), (417, 443, 449, 421), (421, 449, 445, 415), (408, 416, 418, 411), (411, 418, 415, 409), (458, 451, 453, 462), (462, 453, 450, 459), (424, 430, 432, 428), (428, 432, 429, 422), (436, 445, 448, 439), (439, 448, 444, 437), (423, 452, 455, 427), (427, 455, 451, 424), (216, 423, 425, 221), (221, 425, 422, 213), (457, 431, 434, 460), (460, 434, 430, 458), (223, 438, 441, 228), (228, 441, 437, 224), (438, 410, 413, 442), (442, 413, 409, 436), (443, 206, 210, 446), (446, 210, 205, 444), (452, 225, 229, 456), (456, 229, 224, 450), (431, 232, 235, 435), (435, 235, 231, 429), (464, 471, 477, 467), (467, 477, 473, 465), (487, 479, 481, 491), (491, 481, 478, 485), (410, 466, 469, 414), (414, 469, 465, 408), (472, 417, 420, 476), (476, 420, 416, 473), (214, 487, 490, 219), (219, 490, 486, 215), (479, 234, 238, 483), (483, 238, 233, 480), (494, 500, 502, 498), (498, 502, 499, 492), (506, 501, 504, 509), (509, 504, 500, 507), (493, 513, 519, 497), (497, 519, 515, 494), (514, 508, 511, 518), (518, 511, 507, 515), (485, 514, 516, 488), (488, 516, 513, 486), (492, 464, 470, 495), (495, 470, 466, 493), (501, 472, 474, 505), (505, 474, 471, 499), (480, 506, 512, 484), (484, 512, 508, 478), (8, 0, 93, 101), (44, 164, 191, 225, 520, 75), (543, 575, 574, 542), (530, 562, 561, 529), (544, 576, 575, 543), (531, 563, 562, 530), (545, 577, 576, 544), (532, 564, 563, 531), (546, 578, 577, 545), (533, 565, 564, 532), (547, 579, 578, 546), (534, 566, 565, 533), (548, 580, 579, 547), (535, 567, 566, 534), (522, 554, 553, 521), (549, 581, 580, 548), (536, 568, 567, 535), (523, 555, 554, 522), (550, 582, 581, 549), (537, 569, 568, 536), (524, 556, 555, 523), (551, 583, 582, 550), (538, 570, 569, 537), (525, 557, 556, 524), (552, 584, 583, 551), (539, 571, 570, 538), (526, 558, 557, 525), (521, 553, 584, 552), (540, 572, 571, 539), (527, 559, 558, 526), (541, 573, 572, 540), (528, 560, 559, 527), (542, 574, 573, 541), (529, 561, 560, 528), (568, 600, 599, 567), (567, 599, 598, 566), (566, 598, 597, 565), (565, 597, 596, 564), (564, 596, 595, 563), (563, 595, 594, 562), (562, 594, 593, 561), (561, 593, 592, 560), (560, 592, 591, 559), (559, 591, 590, 558), (558, 590, 589, 557), (557, 589, 588, 556), (556, 588, 587, 555), (555, 587, 586, 554), (554, 586, 585, 553), (569, 601, 600, 568), (584, 553, 585, 616), (584, 616, 615, 583), (583, 615, 614, 582), (582, 614, 613, 581), (581, 613, 612, 580), (580, 612, 611, 579), (579, 611, 610, 578), (578, 610, 609, 577), (577, 609, 608, 576), (576, 608, 607, 575), (575, 607, 606, 574), (574, 606, 605, 573), (573, 605, 604, 572), (572, 604, 603, 571), (571, 603, 602, 570), (570, 602, 601, 569), (540, 539, 623, 624), (538, 617, 623, 539), (537, 618, 617, 538), (536, 619, 618, 537), (535, 620, 619, 536), (534, 621, 620, 535), (533, 622, 621, 534), (532, 648, 622, 533), (531, 647, 648, 532), (530, 646, 647, 531), (529, 645, 646, 530), (528, 644, 645, 529), (527, 643, 644, 528), (526, 642, 643, 527), (525, 641, 642, 526), (524, 640, 641, 525), (523, 639, 640, 524), (522, 638, 639, 523), (521, 637, 638, 522), (552, 636, 637, 521), (551, 635, 636, 552), (550, 634, 635, 551), (549, 633, 634, 550), (548, 632, 633, 549), (547, 631, 632, 548), (546, 630, 631, 547), (545, 629, 630, 546), (544, 628, 629, 545), (543, 627, 628, 544), (542, 626, 627, 543), (541, 625, 626, 542), (540, 624, 625, 541), (630, 649, 650, 631), (611, 652, 651, 610), (610, 654, 653, 609), (629, 655, 656, 630), (628, 657, 658, 629), (609, 660, 659, 608), (608, 662, 661, 607), (607, 664, 663, 606), (627, 665, 666, 628), (626, 667, 668, 627), (625, 669, 670, 626), (624, 671, 672, 625), (623, 673, 674, 624), (617, 675, 676, 623), (618, 678, 677, 617), (619, 680, 679, 618), (620, 682, 681, 619), (621, 684, 683, 620), (622, 686, 685, 621), (648, 688, 687, 622), (647, 689, 690, 648), (646, 691, 692, 647), (645, 693, 694, 646), (644, 695, 696, 645), (643, 697, 698, 644), (642, 699, 700, 643), (641, 701, 702, 642), (640, 703, 704, 641), (639, 705, 706, 640), (638, 707, 708, 639), (637, 709, 710, 638), (636, 711, 712, 637), (635, 713, 714, 636), (634, 715, 716, 635), (633, 717, 718, 634), (632, 719, 720, 633), (631, 650, 719, 632), (677, 678, 712, 711), (676, 675, 714, 713), (674, 673, 716, 715), (672, 671, 718, 717), (670, 669, 720, 719), (668, 667, 670, 719, 650), (650, 649, 666, 665, 668), (656, 655, 658, 657), (679, 680, 710, 709), (681, 682, 708, 707), (683, 684, 706, 705), (685, 686, 704, 703), (687, 688, 702, 701), (690, 689, 700, 699), (692, 691, 698, 697), (694, 693, 696, 695), (612, 722, 721, 611), (613, 724, 723, 612), (614, 726, 725, 613), (615, 728, 727, 614), (616, 730, 729, 615), (585, 731, 732, 616), (586, 734, 733, 585), (587, 736, 735, 586), (588, 738, 737, 587), (589, 740, 739, 588), (590, 742, 741, 589), (591, 744, 743, 590), (592, 746, 745, 591), (593, 748, 747, 592), (594, 750, 749, 593), (595, 752, 751, 594), (596, 754, 753, 595), (597, 756, 755, 596), (598, 758, 757, 597), (599, 760, 759, 598), (600, 762, 761, 599), (601, 764, 763, 600), (602, 766, 765, 601), (603, 768, 767, 602), (604, 770, 769, 603), (605, 772, 771, 604), (606, 774, 773, 605), (732, 731, 765, 766), (729, 730, 767, 768), (727, 728, 769, 770), (725, 726, 771, 772), (723, 724, 773, 774), (663, 664, 721, 722), (651, 652, 661, 662), (654, 660, 659, 653), (659, 662, 653, 660, 651, 654), (733, 734, 763, 764), (735, 736, 761, 762), (737, 738, 759, 760), (739, 740, 757, 758), (741, 742, 755, 756), (743, 744, 753, 754), (745, 746, 751, 752), (747, 748, 749, 750)])
me_cube.polygons.foreach_set('material_index', [0, 0, 0, 0, 0, 0, 0, 0, 0, 0, 0, 0, 0, 0, 0, 0, 0, 0, 0, 0, 0, 0, 0, 0, 0, 0, 0, 0, 0, 0, 0, 0, 0, 0, 0, 0, 0, 0, 0, 0, 0, 0, 0, 0, 0, 0, 0, 0, 0, 0, 0, 0, 0, 0, 0, 0, 0, 0, 0, 0, 0, 0, 0, 0, 0, 0, 0, 0, 0, 0, 0, 0, 0, 0, 0, 0, 0, 0, 0, 0, 0, 0, 0, 0, 0, 0, 0, 0, 0, 0, 0, 0, 0, 0, 0, 0, 0, 0, 0, 0, 0, 0, 0, 0, 0, 0, 0, 0, 0, 0, 0, 0, 0, 0, 0, 0, 0, 0, 0, 0, 0, 0, 0, 0, 0, 0, 0, 0, 0, 0, 0, 0, 0, 0, 0, 0, 0, 0, 0, 0, 0, 0, 0, 0, 0, 0, 0, 0, 0, 0, 0, 0, 0, 0, 0, 0, 0, 0, 0, 0, 0, 0, 0, 0, 0, 0, 0, 0, 0, 0, 0, 0, 0, 0, 0, 0, 0, 0, 0, 0, 0, 0, 0, 0, 0, 0, 0, 0, 0, 0, 0, 0, 0, 0, 0, 0, 0, 0, 0, 0, 0, 0, 0, 0, 0, 0, 0, 0, 0, 0, 0, 0, 0, 0, 0, 0, 0, 0, 0, 0, 0, 0, 0, 0, 0, 0, 0, 0, 0, 0, 0, 0, 0, 0, 0, 0, 0, 0, 0, 0, 0, 0, 0, 0, 0, 0, 0, 0, 0, 0, 0, 0, 0, 0, 0, 0, 0, 0, 0, 0, 0, 0, 0, 0, 0, 0, 0, 0, 0, 0, 0, 0, 0, 0, 0, 0, 0, 0, 0, 0, 0, 0, 0, 0, 0, 0, 0, 0, 0, 0, 0, 0, 0, 0, 0, 0, 0, 0, 0, 0, 0, 0, 0, 0, 0, 0, 0, 0, 0, 0, 0, 0, 0, 0, 0, 0, 0, 0, 0, 0, 0, 0, 0, 0, 0, 0, 0, 0, 0, 0, 0, 0, 0, 0, 0, 0, 0, 0, 0, 0, 0, 0, 0, 0, 0, 0, 0, 0, 0, 0, 0, 0, 0, 0, 0, 0, 0, 0, 0, 0, 0, 0, 0, 0, 0, 0, 0, 0, 0, 0, 0, 0, 0, 0, 0, 0, 0, 0, 0, 0, 0, 0, 0, 0, 0, 0, 0, 0, 0, 0, 0, 0, 0, 0, 0, 0, 0, 0, 0, 0, 0, 0, 0, 0, 0, 0, 0, 0, 0, 0, 0, 0, 0, 0, 0, 0, 0, 0, 0, 0, 0, 0, 0, 0, 0, 0, 0, 0, 0, 0, 0, 0, 0, 0, 0, 0, 0, 0, 0, 0, 0, 0, 0, 0, 0, 0, 0, 0, 0, 0, 0, 0, 0, 0, 0, 0, 0, 0, 0, 0, 0, 0, 0, 0, 0, 0, 0, 0, 0, 0, 0, 0, 0, 0, 0, 0, 0, 0, 0, 0, 0, 0, 0, 0, 0, 0, 0, 0, 0, 0, 0, 0, 0, 0, 0, 0, 0, 0, 0, 0, 0, 0, 0, 0, 0, 0, 0, 0, 0, 0, 0, 0, 0, 0, 0, 0, 0, 0, 0, 0, 0, 2, 2, 2, 2, 2, 2, 2, 2, 2, 2, 2, 2, 2, 2, 2, 2, 2, 2, 2, 2, 2, 2, 2, 2, 2, 2, 2, 2, 2, 2, 2, 2, 2, 2, 2, 2, 2, 2, 2, 2, 2, 2, 2, 2, 2, 2, 2, 2, 2, 2, 2, 2, 2, 2, 2, 2, 2, 2, 2, 2, 2, 2, 2, 2, 2, 2, 2, 2, 2, 2, 2, 2, 2, 2, 2, 2, 2, 2, 2, 2, 2, 2, 2, 2, 2, 2, 2, 2, 2, 2, 2, 2, 2, 2, 2, 2, 2, 2, 2, 2, 2, 2, 2, 2, 2, 2, 2, 2, 2, 2, 2, 2, 2, 2, 2, 2, 2, 2, 2, 2, 2, 2, 2, 2, 2, 2, 2, 2, 2, 2, 2, 2, 2, 2, 2, 2, 2, 2, 2, 2, 2, 2, 2, 2, 2, 2, 2, 2, 2, 2, 2, 2, 2, 2, 2, 2, 2, 2, 2, 2, 2, 2, 2, 2, 2, 2, 2, 2, 2, 2, 2, 2, 2, 2, 2, 2, 1, 1, 1, 1, 1, 1, 1, 2, 1, 1, 1, 1, 1, 1, 1, 1, 1])
_uv = me_cube.uv_layers.new(name='UVMap')
_uv.uv.foreach_set('vector', [0.131, 0.625, 0.125, 0.625, 0.119, 0.625, 0.1257, 0.625, 0.1335, 0.625, 0.3622, 0.625, 0.3712, 0.625, 0.375, 0.625, 0.3665, 0.7079, 0.1335, 0.7079, 0.625, 0.625, 0.6314, 0.625, 0.6378, 0.625, 0.8665, 0.625, 0.8743, 0.625, 0.881, 0.625, 0.8665, 0.7079, 0.6335, 0.7079, 0.4171, 0.04206, 0.5829, 0.04206, 0.6547, 0.125, 0.6214, 0.125, 0.5829, 0.125, 0.4171, 0.125, 0.3453, 0.125, 0.3786, 0.125, 0.4171, 0.125, 0.5829, 0.125, 0.6214, 0.125, 0.6547, 0.125, 0.625, 0.125, 0.5953, 0.125, 0.5829, 0.2079, 0.4171, 0.2079, 0.4171, 0.7585, 0.5829, 0.7585, 0.5829, 0.9915, 0.4171, 0.9915, 0.625, 0.5446, 0.8665, 0.5445, 0.8665, 0.625, 0.6378, 0.625, 0.4171, 0.2585, 0.5829, 0.2585, 0.5829, 0.4915, 0.4171, 0.4915, 0.375, 0.5787, 0.375, 0.5446, 0.375, 0.5446, 0.375, 0.579, 0.1335, 0.5445, 0.1335, 0.625, 0.3622, 0.625, 0.375, 0.5446, 0.625, 0.5446, 0.625, 0.5787, 0.625, 0.579, 0.625, 0.5446, 0.375, 0.579, 0.375, 0.5446, 0.375, 0.5445, 0.375, 0.5791, 0.1335, 0.5445, 0.375, 0.5446, 0.3622, 0.625, 0.1335, 0.625, 0.1257, 0.625, 0.119, 0.625, 0.375, 0.625, 0.625, 0.625, 0.5829, 0.7079, 0.4171, 0.7079, 0.375, 0.625, 0.3814, 0.625, 0.397, 0.625, 0.4171, 0.7079, 0.5829, 0.7079, 0.603, 0.625, 0.614, 0.625, 0.625, 0.625, 0.4171, 0.5, 0.4171, 0.5, 0.5829, 0.5, 0.5829, 0.5, 0.625, 0.5446, 0.625, 0.579, 0.625, 0.5791, 0.625, 0.5445, 0.4171, 0.5421, 0.5829, 0.5421, 0.5829, 0.5829, 0.4171, 0.5829, 0.5829, 0.625, 0.4171, 0.625, 0.4171, 0.625, 0.5829, 0.625, 0.1335, 0.625, 0.1257, 0.625, 0.119, 0.625, 0.125, 0.625, 0.131, 0.625, 0.1335, 0.7079, 0.3665, 0.7079, 0.375, 0.625, 0.3712, 0.625, 0.3622, 0.625, 0.6378, 0.625, 0.6288, 0.625, 0.625, 0.625, 0.6335, 0.7079, 0.8665, 0.7079, 0.881, 0.625, 0.8743, 0.625, 0.8665, 0.625, 0.4171, 0.04206, 0.5829, 0.04206, 0.6547, 0.125, 0.6214, 0.125, 0.5829, 0.125, 0.4171, 0.125, 0.4171, 0.125, 0.3786, 0.125, 0.3453, 0.125, 0.4171, 0.2079, 0.5829, 0.2079, 0.5953, 0.125, 0.625, 0.125, 0.6547, 0.125, 0.6214, 0.125, 0.5829, 0.125, 0.4171, 0.7585, 0.4171, 0.9915, 0.5829, 0.9915, 0.5829, 0.7585, 0.625, 0.5446, 0.6378, 0.625, 0.8665, 0.625, 0.8665, 0.5445, 0.4171, 0.2585, 0.4171, 0.4915, 0.5829, 0.4915, 0.5829, 0.2585, 0.375, 0.5787, 0.375, 0.579, 0.375, 0.5446, 0.375, 0.5446, 0.1335, 0.5445, 0.375, 0.5446, 0.3622, 0.625, 0.1335, 0.625, 0.625, 0.5446, 0.625, 0.5446, 0.625, 0.579, 0.625, 0.5787, 0.375, 0.579, 0.375, 0.5791, 0.375, 0.5445, 0.375, 0.5446, 0.1335, 0.5445, 0.119, 0.625, 0.1257, 0.625, 0.1335, 0.625, 0.3622, 0.625, 0.375, 0.5446, 0.375, 0.625, 0.4171, 0.7079, 0.5829, 0.7079, 0.625, 0.625, 0.397, 0.625, 0.386, 0.625, 0.375, 0.625, 0.625, 0.625, 0.6186, 0.625, 0.603, 0.625, 0.5829, 0.7079, 0.4171, 0.7079, 0.4171, 0.5, 0.4171, 0.5, 0.5829, 0.5, 0.5829, 0.5, 0.625, 0.5446, 0.625, 0.5445, 0.625, 0.5791, 0.625, 0.579, 0.4171, 0.5421, 0.4171, 0.5829, 0.5829, 0.5829, 0.5829, 0.5421, 0.5829, 0.625, 0.5829, 0.625, 0.4171, 0.625, 0.4171, 0.625, 0.625, 0.5446, 0.625, 0.5446, 0.625, 0.579, 0.625, 0.5787, 0.4171, 0.5, 0.4171, 0.5, 0.5829, 0.5, 0.5829, 0.5, 0.625, 0.625, 0.5829, 0.625, 0.4171, 0.625, 0.375, 0.625, 0.4171, 0.125, 0.3786, 0.125, 0.3453, 0.125, 0.375, 0.125, 0.4047, 0.125, 0.4171, 0.2079, 0.5829, 0.2079, 0.5829, 0.125, 0.625, 0.5446, 0.6378, 0.625, 0.8665, 0.625, 0.8665, 0.5445, 0.4171, 0.7585, 0.4171, 0.9915, 0.5829, 0.9915, 0.5829, 0.7585, 0.4171, 0.2585, 0.4171, 0.4915, 0.5829, 0.4915, 0.5829, 0.2585, 0.4171, 0.04206, 0.4171, 0.125, 0.5829, 0.125, 0.5829, 0.04206, 0.1335, 0.625, 0.1335, 0.7079, 0.3665, 0.7079, 0.3665, 0.5421, 0.3686, 0.6018, 0.3622, 0.625, 0.6378, 0.625, 0.6314, 0.6018, 0.6335, 0.5421, 0.6335, 0.7079, 0.8665, 0.7079, 0.869, 0.625, 0.875, 0.625, 0.881, 0.625, 0.8743, 0.625, 0.8665, 0.625, 0.375, 0.579, 0.375, 0.5791, 0.375, 0.5445, 0.375, 0.5446, 0.375, 0.5787, 0.375, 0.579, 0.375, 0.5446, 0.375, 0.5446, 0.4171, 0.5, 0.5829, 0.5, 0.5829, 0.5, 0.4171, 0.5, 0.625, 0.625, 0.6186, 0.625, 0.603, 0.625, 0.614, 0.625, 0.625, 0.625, 0.375, 0.625, 0.3814, 0.625, 0.397, 0.625, 0.3814, 0.625, 0.375, 0.625, 0.4171, 0.625, 0.5829, 0.625, 0.4171, 0.5, 0.5829, 0.5, 0.5829, 0.5, 0.4171, 0.5, 0.625, 0.5446, 0.625, 0.5445, 0.625, 0.5791, 0.625, 0.579, 0.4171, 0.5421, 0.4171, 0.5829, 0.5829, 0.5829, 0.5829, 0.5421, 0.5829, 0.625, 0.5829, 0.625, 0.4171, 0.625, 0.4171, 0.625, 0.625, 0.625, 0.6186, 0.625, 0.603, 0.625, 0.6186, 0.625, 0.625, 0.625, 0.5829, 0.625, 0.4171, 0.625, 0.375, 0.625, 0.3814, 0.625, 0.397, 0.625, 0.386, 0.625, 0.375, 0.625, 0.4171, 0.5, 0.5829, 0.5, 0.5829, 0.5, 0.4171, 0.5, 0.4171, 0.04206, 0.5829, 0.04206, 0.5829, 0.125, 0.4171, 0.125, 0.4047, 0.125, 0.375, 0.125, 0.3453, 0.125, 0.3786, 0.125, 0.4171, 0.125, 0.5829, 0.125, 0.5829, 0.2079, 0.4171, 0.2079, 0.625, 0.5446, 0.8665, 0.5445, 0.8665, 0.625, 0.6378, 0.625, 0.4171, 0.7585, 0.5829, 0.7585, 0.5829, 0.9915, 0.4171, 0.9915, 0.4171, 0.2585, 0.5829, 0.2585, 0.5829, 0.4915, 0.4171, 0.4915, 0.1335, 0.625, 0.3622, 0.625, 0.3686, 0.6018, 0.3665, 0.5421, 0.3665, 0.7079, 0.1335, 0.7079, 0.625, 0.625, 0.375, 0.625, 0.4171, 0.625, 0.5829, 0.625, 0.625, 0.5446, 0.625, 0.5787, 0.625, 0.579, 0.625, 0.5446, 0.375, 0.579, 0.375, 0.5446, 0.375, 0.5445, 0.375, 0.5791, 0.375, 0.5787, 0.375, 0.5446, 0.375, 0.5446, 0.375, 0.579, 0.4171, 0.5, 0.4171, 0.5, 0.5829, 0.5, 0.5829, 0.5, 0.6335, 0.5421, 0.6314, 0.6018, 0.6378, 0.625, 0.8665, 0.625, 0.8743, 0.625, 0.881, 0.625, 0.875, 0.625, 0.869, 0.625, 0.8665, 0.7079, 0.6335, 0.7079, 0.625, 0.5446, 0.625, 0.579, 0.625, 0.5791, 0.625, 0.5445, 0.4171, 0.5421, 0.5829, 0.5421, 0.5829, 0.5829, 0.4171, 0.5829, 0.5829, 0.625, 0.4171, 0.625, 0.4171, 0.625, 0.5829, 0.625, 0.5829, 0.5, 0.5829, 0.5, 0.6191, 0.4998, 0.625, 0.5, 0.5829, 0.4915, 0.625, 0.4956, 0.6191, 0.4998, 0.5829, 0.5, 0.625, 0.5446, 0.625, 0.5, 0.6191, 0.4998, 0.625, 0.4842, 0.4171, 0.4915, 0.4171, 0.5, 0.3807, 0.5, 0.375, 0.4956, 0.4171, 0.5, 0.375, 0.5, 0.3807, 0.5, 0.4171, 0.5, 0.375, 0.5446, 0.3706, 0.5, 0.3807, 0.5, 0.3759, 0.4967, 0.5829, 0.7079, 0.625, 0.7079, 0.6203, 0.7441, 0.5829, 0.75, 0.6335, 0.7079, 0.6335, 0.75, 0.6203, 0.7441, 0.625, 0.7079, 0.5829, 0.7585, 0.5829, 0.75, 0.6203, 0.7441, 0.625, 0.7585, 0.4171, 0.7079, 0.4171, 0.75, 0.3809, 0.7453, 0.375, 0.7079, 0.4171, 0.7585, 0.375, 0.7585, 0.3809, 0.7453, 0.4171, 0.75, 0.3665, 0.7079, 0.375, 0.7079, 0.3809, 0.7453, 0.3665, 0.75, 0.5829, 0.2585, 0.5829, 0.25, 0.6072, 0.25, 0.625, 0.2585, 0.5829, 0.2079, 0.625, 0.2067, 0.625, 0.2317, 0.5829, 0.25, 0.8665, 0.5445, 0.8665, 0.5, 0.8714, 0.5, 0.875, 0.5433, 0.1335, 0.5445, 0.125, 0.5433, 0.125, 0.5183, 0.1335, 0.5, 0.4171, 0.2079, 0.4171, 0.25, 0.3928, 0.25, 0.375, 0.2067, 0.4171, 0.2585, 0.375, 0.2585, 0.375, 0.2536, 0.4171, 0.25, 0.5829, 0.04206, 0.5829, 0.0, 0.6072, 0.0, 0.625, 0.04206, 0.5829, 0.9915, 0.625, 0.9915, 0.625, 0.9964, 0.5829, 1.0, 0.8665, 0.7079, 0.875, 0.7079, 0.875, 0.7322, 0.8665, 0.75, 0.1335, 0.7079, 0.1335, 0.75, 0.1286, 0.75, 0.125, 0.7079, 0.4171, 0.9915, 0.4171, 1.0, 0.3928, 1.0, 0.375, 0.9915, 0.4171, 0.04206, 0.375, 0.04206, 0.375, 0.01778, 0.4171, 0.0, 0.0, 0.0, 0.0, 0.0, 0.0, 0.0, 0.0, 0.0, 0.4171, 0.125, 0.375, 0.125, 0.375, 0.125, 0.375, 0.125, 0.1335, 0.625, 0.125, 0.625, 0.125, 0.625, 0.125, 0.625, 0.0, 0.0, 0.0, 0.0, 0.0, 0.0, 0.0, 0.0, 0.0, 0.0, 0.0, 0.0, 0.0, 0.0, 0.0, 0.0, 0.0, 0.0, 0.0, 0.0, 0.0, 0.0, 0.0, 0.0, 0.625, 0.5787, 0.625, 0.625, 0.625, 0.625, 0.625, 0.625, 0.625, 0.625, 0.625, 0.625, 0.625, 0.6371, 0.625, 0.625, 0.0, 0.0, 0.0, 0.0, 0.0, 0.0, 0.0, 0.0, 0.0, 0.0, 0.0, 0.0, 0.0, 0.0, 0.0, 0.0, 0.5829, 0.125, 0.625, 0.125, 0.625, 0.125, 0.625, 0.125, 0.8665, 0.625, 0.875, 0.625, 0.875, 0.625, 0.875, 0.625, 0.0, 0.0, 0.0, 0.0, 0.0, 0.0, 0.0, 0.0, 0.375, 0.625, 0.375, 0.625, 0.375, 0.625, 0.375, 0.625, 0.375, 0.5787, 0.375, 0.625, 0.375, 0.625, 0.375, 0.625, 0.0, 0.0, 0.0, 0.0, 0.0, 0.0, 0.0, 0.0, 0.5829, 0.5, 0.5829, 0.5, 0.6191, 0.5, 0.625, 0.5, 0.5829, 0.5, 0.625, 0.5, 0.6191, 0.5, 0.5829, 0.5, 0.625, 0.5446, 0.625, 0.5, 0.6191, 0.5, 0.625, 0.5199, 0.4171, 0.5, 0.375, 0.5, 0.3809, 0.5, 0.4171, 0.5, 0.375, 0.5446, 0.375, 0.5, 0.3809, 0.5, 0.375, 0.5158, 0.4171, 0.5, 0.4171, 0.5, 0.3809, 0.5, 0.375, 0.5, 0.4171, 0.625, 0.4171, 0.625, 0.3809, 0.625, 0.375, 0.625, 0.4171, 0.625, 0.375, 0.625, 0.3809, 0.625, 0.4171, 0.625, 0.375, 0.579, 0.375, 0.625, 0.3809, 0.625, 0.375, 0.6283, 0.5829, 0.625, 0.625, 0.625, 0.6191, 0.625, 0.5829, 0.625, 0.625, 0.579, 0.625, 0.625, 0.6191, 0.625, 0.625, 0.641, 0.5829, 0.625, 0.5829, 0.625, 0.6191, 0.625, 0.625, 0.625, 0.5829, 0.5, 0.625, 0.5, 0.6191, 0.5061, 0.5829, 0.5, 0.625, 0.5445, 0.625, 0.5433, 0.6191, 0.5061, 0.625, 0.5, 0.5829, 0.5421, 0.5829, 0.5, 0.6191, 0.5061, 0.625, 0.5433, 0.4171, 0.5, 0.4171, 0.5, 0.3809, 0.5061, 0.375, 0.5, 0.4171, 0.5421, 0.375, 0.5433, 0.3809, 0.5061, 0.4171, 0.5, 0.375, 0.5445, 0.375, 0.5, 0.3809, 0.5061, 0.375, 0.5433, 0.375, 0.5791, 0.375, 0.581, 0.3809, 0.6188, 0.375, 0.625, 0.4171, 0.5829, 0.4171, 0.625, 0.3809, 0.6188, 0.375, 0.581, 0.4171, 0.625, 0.375, 0.625, 0.3809, 0.6188, 0.4171, 0.625, 0.625, 0.5791, 0.625, 0.625, 0.6191, 0.6188, 0.625, 0.581, 0.5829, 0.625, 0.5829, 0.625, 0.6191, 0.6188, 0.625, 0.625, 0.5829, 0.5829, 0.625, 0.581, 0.6191, 0.6188, 0.5829, 0.625, 0.5829, 0.5, 0.625, 0.5, 0.6193, 0.5, 0.5829, 0.5, 0.625, 0.5446, 0.6294, 0.5, 0.6193, 0.5, 0.6241, 0.4967, 0.5829, 0.4915, 0.5829, 0.5, 0.6193, 0.5, 0.625, 0.4956, 0.375, 0.5446, 0.375, 0.5, 0.3809, 0.4998, 0.375, 0.4842, 0.4171, 0.5, 0.4171, 0.5, 0.3809, 0.4998, 0.375, 0.5, 0.4171, 0.4915, 0.375, 0.4956, 0.3809, 0.4998, 0.4171, 0.5, 0.5829, 0.7079, 0.5829, 0.75, 0.6191, 0.7453, 0.625, 0.7079, 0.5829, 0.7585, 0.625, 0.7585, 0.6191, 0.7453, 0.5829, 0.75, 0.6335, 0.7079, 0.625, 0.7079, 0.6191, 0.7453, 0.6335, 0.75, 0.4171, 0.7079, 0.375, 0.7079, 0.3797, 0.7441, 0.4171, 0.75, 0.3665, 0.7079, 0.3665, 0.75, 0.3797, 0.7441, 0.375, 0.7079, 0.4171, 0.7585, 0.4171, 0.75, 0.3797, 0.7441, 0.375, 0.7585, 0.5829, 0.2585, 0.625, 0.2585, 0.625, 0.2536, 0.5829, 0.25, 0.8665, 0.5445, 0.875, 0.5433, 0.875, 0.5183, 0.8665, 0.5, 0.5829, 0.2079, 0.5829, 0.25, 0.6072, 0.25, 0.625, 0.2067, 0.1335, 0.5445, 0.1335, 0.5, 0.1286, 0.5, 0.125, 0.5433, 0.4171, 0.2585, 0.4171, 0.25, 0.3928, 0.25, 0.375, 0.2585, 0.4171, 0.2079, 0.375, 0.2067, 0.375, 0.2317, 0.4171, 0.25, 0.5829, 0.04206, 0.625, 0.04206, 0.625, 0.01778, 0.5829, 0.0, 0.8665, 0.7079, 0.8665, 0.75, 0.8714, 0.75, 0.875, 0.7079, 0.5829, 0.9915, 0.5829, 1.0, 0.6072, 1.0, 0.625, 0.9915, 0.1335, 0.7079, 0.125, 0.7079, 0.125, 0.7322, 0.1335, 0.75, 0.4171, 0.04206, 0.4171, 0.0, 0.3928, 0.0, 0.375, 0.04206, 0.4171, 0.9915, 0.375, 0.9915, 0.375, 0.9964, 0.4171, 1.0, 0.0, 0.0, 0.0, 0.0, 0.0, 0.0, 0.0, 0.0, 0.0, 0.0, 0.0, 0.0, 0.0, 0.0, 0.0, 0.0, 0.1335, 0.625, 0.125, 0.625, 0.125, 0.625, 0.125, 0.625, 0.4171, 0.125, 0.375, 0.125, 0.375, 0.125, 0.375, 0.125, 0.0, 0.0, 0.0, 0.0, 0.0, 0.0, 0.0, 0.0, 0.625, 0.625, 0.625, 0.625, 0.625, 0.625, 0.625, 0.625, 0.625, 0.5787, 0.625, 0.625, 0.625, 0.625, 0.625, 0.625, 0.0, 0.0, 0.0, 0.0, 0.0, 0.0, 0.0, 0.0, 0.0, 0.0, 0.0, 0.0, 0.0, 0.0, 0.0, 0.0, 0.8665, 0.625, 0.875, 0.625, 0.875, 0.625, 0.875, 0.625, 0.5829, 0.125, 0.625, 0.125, 0.625, 0.125, 0.625, 0.125, 0.0, 0.0, 0.0, 0.0, 0.0, 0.0, 0.0, 0.0, 0.0, 0.0, 0.0, 0.0, 0.0, 0.0, 0.0, 0.0, 0.0, 0.0, 0.0, 0.0, 0.0, 0.0, 0.0, 0.0, 0.375, 0.5787, 0.375, 0.625, 0.375, 0.625, 0.375, 0.625, 0.375, 0.625, 0.375, 0.625, 0.375, 0.6371, 0.375, 0.625, 0.5829, 0.5, 0.625, 0.5, 0.6191, 0.5, 0.5829, 0.5, 0.625, 0.5446, 0.625, 0.5, 0.6191, 0.5, 0.625, 0.5158, 0.5829, 0.5, 0.5829, 0.5, 0.6191, 0.5, 0.625, 0.5, 0.4171, 0.5, 0.4171, 0.5, 0.3809, 0.5, 0.375, 0.5, 0.4171, 0.5, 0.375, 0.5, 0.3809, 0.5, 0.4171, 0.5, 0.375, 0.5446, 0.375, 0.5, 0.3809, 0.5, 0.375, 0.5199, 0.4171, 0.625, 0.375, 0.625, 0.3809, 0.625, 0.4171, 0.625, 0.375, 0.579, 0.375, 0.625, 0.3809, 0.625, 0.375, 0.641, 0.4171, 0.625, 0.4171, 0.625, 0.3809, 0.625, 0.375, 0.625, 0.5829, 0.625, 0.5829, 0.625, 0.6191, 0.625, 0.625, 0.625, 0.5829, 0.625, 0.625, 0.625, 0.6191, 0.625, 0.5829, 0.625, 0.625, 0.579, 0.625, 0.625, 0.6191, 0.625, 0.625, 0.6283, 0.5829, 0.5, 0.5829, 0.5, 0.6191, 0.5061, 0.625, 0.5, 0.5829, 0.5421, 0.625, 0.5433, 0.6191, 0.5061, 0.5829, 0.5, 0.625, 0.5445, 0.625, 0.5, 0.6191, 0.5061, 0.625, 0.5433, 0.4171, 0.5, 0.375, 0.5, 0.3809, 0.5061, 0.4171, 0.5, 0.375, 0.5445, 0.375, 0.5433, 0.3809, 0.5061, 0.375, 0.5, 0.4171, 0.5421, 0.4171, 0.5, 0.3809, 0.5061, 0.375, 0.5433, 0.375, 0.5791, 0.375, 0.625, 0.3809, 0.6188, 0.375, 0.581, 0.4171, 0.625, 0.4171, 0.625, 0.3809, 0.6188, 0.375, 0.625, 0.4171, 0.5829, 0.375, 0.581, 0.3809, 0.6188, 0.4171, 0.625, 0.625, 0.5791, 0.625, 0.581, 0.6191, 0.6188, 0.625, 0.625, 0.5829, 0.5829, 0.5829, 0.625, 0.6191, 0.6188, 0.625, 0.581, 0.5829, 0.625, 0.625, 0.625, 0.6191, 0.6188, 0.5829, 0.625, 0.5829, 0.5, 0.625, 0.5, 0.6193, 0.5, 0.5829, 0.5, 0.625, 0.5446, 0.6294, 0.5, 0.6193, 0.5, 0.6241, 0.4967, 0.5829, 0.4915, 0.5829, 0.5, 0.6193, 0.5, 0.625, 0.4956, 0.375, 0.5446, 0.375, 0.5, 0.3809, 0.4998, 0.375, 0.4842, 0.4171, 0.5, 0.4171, 0.5, 0.3809, 0.4998, 0.375, 0.5, 0.4171, 0.4915, 0.375, 0.4956, 0.3809, 0.4998, 0.4171, 0.5, 0.5829, 0.7079, 0.5829, 0.75, 0.6191, 0.7453, 0.625, 0.7079, 0.5829, 0.7585, 0.625, 0.7585, 0.6191, 0.7453, 0.5829, 0.75, 0.6335, 0.7079, 0.625, 0.7079, 0.6191, 0.7453, 0.6335, 0.75, 0.4171, 0.7079, 0.375, 0.7079, 0.3797, 0.7441, 0.4171, 0.75, 0.3665, 0.7079, 0.3665, 0.75, 0.3797, 0.7441, 0.375, 0.7079, 0.4171, 0.7585, 0.4171, 0.75, 0.3797, 0.7441, 0.375, 0.7585, 0.5829, 0.2585, 0.625, 0.2585, 0.625, 0.2536, 0.5829, 0.25, 0.8665, 0.5445, 0.875, 0.5433, 0.875, 0.5183, 0.8665, 0.5, 0.5829, 0.2079, 0.5829, 0.25, 0.6072, 0.25, 0.625, 0.2067, 0.1335, 0.5445, 0.1335, 0.5, 0.1286, 0.5, 0.125, 0.5433, 0.4171, 0.2585, 0.4171, 0.25, 0.3928, 0.25, 0.375, 0.2585, 0.4171, 0.2079, 0.375, 0.2067, 0.375, 0.2317, 0.4171, 0.25, 0.5829, 0.04206, 0.625, 0.04206, 0.625, 0.01778, 0.5829, 0.0, 0.8665, 0.7079, 0.8665, 0.75, 0.8714, 0.75, 0.875, 0.7079, 0.5829, 0.9915, 0.5829, 1.0, 0.6072, 1.0, 0.625, 0.9915, 0.1335, 0.7079, 0.125, 0.7079, 0.125, 0.7322, 0.1335, 0.75, 0.4171, 0.04206, 0.4171, 0.0, 0.3928, 0.0, 0.375, 0.04206, 0.4171, 0.9915, 0.375, 0.9915, 0.375, 0.9964, 0.4171, 1.0, 0.5829, 0.5, 0.625, 0.5, 0.6191, 0.5, 0.5829, 0.5, 0.625, 0.5446, 0.625, 0.5, 0.6191, 0.5, 0.625, 0.5158, 0.5829, 0.5, 0.5829, 0.5, 0.6191, 0.5, 0.625, 0.5, 0.4171, 0.5, 0.4171, 0.5, 0.3809, 0.5, 0.375, 0.5, 0.4171, 0.5, 0.375, 0.5, 0.3809, 0.5, 0.4171, 0.5, 0.375, 0.5446, 0.375, 0.5, 0.3809, 0.5, 0.375, 0.5199, 0.4171, 0.625, 0.375, 0.625, 0.3809, 0.625, 0.4171, 0.625, 0.375, 0.579, 0.375, 0.625, 0.3809, 0.625, 0.375, 0.641, 0.4171, 0.625, 0.4171, 0.625, 0.3809, 0.625, 0.375, 0.625, 0.5829, 0.625, 0.5829, 0.625, 0.6191, 0.625, 0.625, 0.625, 0.5829, 0.625, 0.625, 0.625, 0.6191, 0.625, 0.5829, 0.625, 0.625, 0.579, 0.625, 0.625, 0.6191, 0.625, 0.625, 0.6283, 0.5829, 0.5, 0.5829, 0.5, 0.6191, 0.5061, 0.625, 0.5, 0.5829, 0.5421, 0.625, 0.5433, 0.6191, 0.5061, 0.5829, 0.5, 0.625, 0.5445, 0.625, 0.5, 0.6191, 0.5061, 0.625, 0.5433, 0.4171, 0.5, 0.375, 0.5, 0.3809, 0.5061, 0.4171, 0.5, 0.375, 0.5445, 0.375, 0.5433, 0.3809, 0.5061, 0.375, 0.5, 0.4171, 0.5421, 0.4171, 0.5, 0.3809, 0.5061, 0.375, 0.5433, 0.375, 0.5791, 0.375, 0.625, 0.3809, 0.6188, 0.375, 0.581, 0.4171, 0.625, 0.4171, 0.625, 0.3809, 0.6188, 0.375, 0.625, 0.4171, 0.5829, 0.375, 0.581, 0.3809, 0.6188, 0.4171, 0.625, 0.625, 0.5791, 0.625, 0.581, 0.6191, 0.6188, 0.625, 0.625, 0.5829, 0.5829, 0.5829, 0.625, 0.6191, 0.6188, 0.625, 0.581, 0.5829, 0.625, 0.625, 0.625, 0.6191, 0.6188, 0.5829, 0.625, 0.5829, 0.5, 0.5829, 0.5, 0.6191, 0.4998, 0.625, 0.5, 0.5829, 0.4915, 0.625, 0.4956, 0.6191, 0.4998, 0.5829, 0.5, 0.625, 0.5446, 0.625, 0.5, 0.6191, 0.4998, 0.625, 0.4842, 0.4171, 0.4915, 0.4171, 0.5, 0.3807, 0.5, 0.375, 0.4956, 0.4171, 0.5, 0.375, 0.5, 0.3807, 0.5, 0.4171, 0.5, 0.375, 0.5446, 0.3706, 0.5, 0.3807, 0.5, 0.3759, 0.4967, 0.5829, 0.7079, 0.625, 0.7079, 0.6203, 0.7441, 0.5829, 0.75, 0.6335, 0.7079, 0.6335, 0.75, 0.6203, 0.7441, 0.625, 0.7079, 0.5829, 0.7585, 0.5829, 0.75, 0.6203, 0.7441, 0.625, 0.7585, 0.4171, 0.7079, 0.4171, 0.75, 0.3809, 0.7453, 0.375, 0.7079, 0.4171, 0.7585, 0.375, 0.7585, 0.3809, 0.7453, 0.4171, 0.75, 0.3665, 0.7079, 0.375, 0.7079, 0.3809, 0.7453, 0.3665, 0.75, 0.5829, 0.2585, 0.5829, 0.25, 0.6072, 0.25, 0.625, 0.2585, 0.5829, 0.2079, 0.625, 0.2067, 0.625, 0.2317, 0.5829, 0.25, 0.8665, 0.5445, 0.8665, 0.5, 0.8714, 0.5, 0.875, 0.5433, 0.1335, 0.5445, 0.125, 0.5433, 0.125, 0.5183, 0.1335, 0.5, 0.4171, 0.2079, 0.4171, 0.25, 0.3928, 0.25, 0.375, 0.2067, 0.4171, 0.2585, 0.375, 0.2585, 0.375, 0.2536, 0.4171, 0.25, 0.5829, 0.04206, 0.5829, 0.0, 0.6072, 0.0, 0.625, 0.04206, 0.5829, 0.9915, 0.625, 0.9915, 0.625, 0.9964, 0.5829, 1.0, 0.8665, 0.7079, 0.875, 0.7079, 0.875, 0.7322, 0.8665, 0.75, 0.1335, 0.7079, 0.1335, 0.75, 0.1286, 0.75, 0.125, 0.7079, 0.4171, 0.9915, 0.4171, 1.0, 0.3928, 1.0, 0.375, 0.9915, 0.4171, 0.04206, 0.375, 0.04206, 0.375, 0.01778, 0.4171, 0.0, 0.5829, 0.5, 0.5829, 0.5, 0.6191, 0.5, 0.625, 0.5, 0.5829, 0.5, 0.625, 0.5, 0.6191, 0.5, 0.5829, 0.5, 0.625, 0.5446, 0.625, 0.5, 0.6191, 0.5, 0.625, 0.5199, 0.4171, 0.5, 0.375, 0.5, 0.3809, 0.5, 0.4171, 0.5, 0.375, 0.5446, 0.375, 0.5, 0.3809, 0.5, 0.375, 0.5158, 0.4171, 0.5, 0.4171, 0.5, 0.3809, 0.5, 0.375, 0.5, 0.4171, 0.625, 0.4171, 0.625, 0.3809, 0.625, 0.375, 0.625, 0.4171, 0.625, 0.375, 0.625, 0.3809, 0.625, 0.4171, 0.625, 0.375, 0.579, 0.375, 0.625, 0.3809, 0.625, 0.375, 0.6283, 0.5829, 0.625, 0.625, 0.625, 0.6191, 0.625, 0.5829, 0.625, 0.625, 0.579, 0.625, 0.625, 0.6191, 0.625, 0.625, 0.641, 0.5829, 0.625, 0.5829, 0.625, 0.6191, 0.625, 0.625, 0.625, 0.5829, 0.5, 0.625, 0.5, 0.6191, 0.5061, 0.5829, 0.5, 0.625, 0.5445, 0.625, 0.5433, 0.6191, 0.5061, 0.625, 0.5, 0.5829, 0.5421, 0.5829, 0.5, 0.6191, 0.5061, 0.625, 0.5433, 0.4171, 0.5, 0.4171, 0.5, 0.3809, 0.5061, 0.375, 0.5, 0.4171, 0.5421, 0.375, 0.5433, 0.3809, 0.5061, 0.4171, 0.5, 0.375, 0.5445, 0.375, 0.5, 0.3809, 0.5061, 0.375, 0.5433, 0.375, 0.5791, 0.375, 0.581, 0.3809, 0.6188, 0.375, 0.625, 0.4171, 0.5829, 0.4171, 0.625, 0.3809, 0.6188, 0.375, 0.581, 0.4171, 0.625, 0.375, 0.625, 0.3809, 0.6188, 0.4171, 0.625, 0.625, 0.5791, 0.625, 0.625, 0.6191, 0.6188, 0.625, 0.581, 0.5829, 0.625, 0.5829, 0.625, 0.6191, 0.6188, 0.625, 0.625, 0.5829, 0.5829, 0.625, 0.581, 0.6191, 0.6188, 0.5829, 0.625, 0.0, 0.0, 0.0, 0.0, 0.0, 0.0, 0.0, 0.0, 0.375, 0.125, 0.375, 0.04206, 0.4171, 0.04206, 0.4171, 0.125, 0.375, 0.5446, 0.1335, 0.5445, 0.1335, 0.5, 0.3706, 0.5, 0.375, 0.4956, 0.375, 0.2585, 0.4171, 0.2585, 0.4171, 0.4915, 0.5829, 0.5, 0.4171, 0.5, 0.4171, 0.5, 0.5829, 0.5, 0.5829, 0.5, 0.4171, 0.5, 0.4171, 0.4915, 0.5829, 0.4915, 0.4171, 0.9915, 0.5829, 0.9915, 0.5829, 1.0, 0.4171, 1.0, 0.4171, 0.0, 0.5829, 0.0, 0.5829, 0.04206, 0.4171, 0.04206, 0.5829, 0.7585, 0.4171, 0.7585, 0.4171, 0.75, 0.5829, 0.75, 0.5829, 0.75, 0.4171, 0.75, 0.4171, 0.7079, 0.5829, 0.7079, 0.5829, 0.2585, 0.4171, 0.2585, 0.4171, 0.25, 0.5829, 0.25, 0.5829, 0.25, 0.4171, 0.25, 0.4171, 0.2079, 0.5829, 0.2079, 0.6335, 0.7079, 0.8665, 0.7079, 0.8665, 0.75, 0.6335, 0.75, 0.625, 0.7585, 0.625, 0.9915, 0.5829, 0.9915, 0.5829, 0.7585, 0.625, 0.625, 0.625, 0.7079, 0.3125, 0.354, 0.625, 0.625, 0.0, 0.0, 0.3125, 0.354, 0.0, 0.0, 0.0, 0.0, 0.1335, 0.7079, 0.3665, 0.7079, 0.3665, 0.75, 0.1335, 0.75, 0.375, 0.9915, 0.375, 0.7585, 0.4171, 0.7585, 0.4171, 0.9915, 0.8665, 0.625, 0.8665, 0.5445, 0.875, 0.5433, 0.875, 0.625, 0.0, 0.0, 0.0, 0.0, 0.0, 0.0, 0.0, 0.0, 0.8665, 0.5445, 0.625, 0.5446, 0.6294, 0.5, 0.8665, 0.5, 0.625, 0.2585, 0.625, 0.4956, 0.5829, 0.4915, 0.5829, 0.2585, 0.1335, 0.5445, 0.131, 0.625, 0.125, 0.625, 0.125, 0.5433, 0.375, 0.2067, 0.375, 0.125, 0.4047, 0.125, 0.4171, 0.2079, 0.8665, 0.7079, 0.869, 0.625, 0.875, 0.625, 0.875, 0.7079, 0.625, 0.04206, 0.625, 0.125, 0.5953, 0.125, 0.5829, 0.04206, 0.3665, 0.7079, 0.375, 0.625, 0.375, 0.625, 0.375, 0.7079, 0.375, 0.7079, 0.375, 0.625, 0.397, 0.625, 0.4171, 0.7079, 0.5829, 0.5, 0.4171, 0.5, 0.4171, 0.5, 0.5829, 0.5, 0.5829, 0.5, 0.4171, 0.5, 0.4171, 0.5, 0.5829, 0.5, 0.5829, 0.625, 0.4171, 0.625, 0.4171, 0.625, 0.5829, 0.625, 0.5829, 0.625, 0.4171, 0.625, 0.4171, 0.625, 0.5829, 0.625, 0.625, 0.5446, 0.625, 0.5446, 0.625, 0.5, 0.625, 0.5, 0.625, 0.5, 0.625, 0.5, 0.5829, 0.5, 0.5829, 0.5, 0.375, 0.5446, 0.375, 0.5446, 0.375, 0.5, 0.375, 0.5, 0.375, 0.5, 0.375, 0.5, 0.4171, 0.5, 0.4171, 0.5, 0.0, 0.0, 0.0, 0.0, 0.3125, 0.3125, 0.0, 0.0, 0.625, 0.625, 0.3125, 0.3125, 0.625, 0.579, 0.625, 0.5787, 0.4171, 0.625, 0.375, 0.625, 0.375, 0.625, 0.375, 0.625, 0.375, 0.625, 0.375, 0.625, 0.375, 0.5787, 0.375, 0.579, 0.5829, 0.5421, 0.4171, 0.5421, 0.4171, 0.5, 0.5829, 0.5, 0.5829, 0.5, 0.4171, 0.5, 0.4171, 0.5, 0.5829, 0.5, 0.375, 0.5791, 0.375, 0.5445, 0.375, 0.5433, 0.375, 0.581, 0.375, 0.581, 0.375, 0.5433, 0.4171, 0.5421, 0.4171, 0.5829, 0.625, 0.5445, 0.625, 0.5791, 0.625, 0.581, 0.625, 0.5433, 0.625, 0.5433, 0.625, 0.581, 0.5829, 0.5829, 0.5829, 0.5421, 0.5829, 0.625, 0.4171, 0.625, 0.4171, 0.625, 0.5829, 0.625, 0.5829, 0.625, 0.4171, 0.625, 0.4171, 0.5829, 0.5829, 0.5829, 0.5829, 0.625, 0.5829, 0.625, 0.625, 0.625, 0.625, 0.625, 0.625, 0.625, 0.625, 0.625, 0.625, 0.5791, 0.625, 0.579, 0.5829, 0.5, 0.5829, 0.5, 0.625, 0.5, 0.625, 0.5, 0.625, 0.5, 0.625, 0.5, 0.625, 0.5446, 0.625, 0.5445, 0.375, 0.5445, 0.375, 0.5446, 0.375, 0.5, 0.375, 0.5, 0.375, 0.5, 0.375, 0.5, 0.4171, 0.5, 0.4171, 0.5, 0.375, 0.579, 0.375, 0.5791, 0.375, 0.625, 0.375, 0.625, 0.375, 0.625, 0.375, 0.625, 0.4171, 0.625, 0.4171, 0.625, 0.4171, 0.125, 0.4171, 0.04206, 0.375, 0.04206, 0.375, 0.125, 0.0, 0.0, 0.0, 0.0, 0.0, 0.0, 0.0, 0.0, 0.4171, 0.4915, 0.4171, 0.2585, 0.375, 0.2585, 0.375, 0.4956, 0.3706, 0.5, 0.1335, 0.5, 0.1335, 0.5445, 0.375, 0.5446, 0.5829, 0.4915, 0.4171, 0.4915, 0.4171, 0.5, 0.5829, 0.5, 0.5829, 0.5, 0.4171, 0.5, 0.4171, 0.5, 0.5829, 0.5, 0.4171, 0.04206, 0.5829, 0.04206, 0.5829, 0.0, 0.4171, 0.0, 0.4171, 1.0, 0.5829, 1.0, 0.5829, 0.9915, 0.4171, 0.9915, 0.5829, 0.7079, 0.4171, 0.7079, 0.4171, 0.75, 0.5829, 0.75, 0.5829, 0.75, 0.4171, 0.75, 0.4171, 0.7585, 0.5829, 0.7585, 0.5829, 0.2079, 0.4171, 0.2079, 0.4171, 0.25, 0.5829, 0.25, 0.5829, 0.25, 0.4171, 0.25, 0.4171, 0.2585, 0.5829, 0.2585, 0.5829, 0.7585, 0.5829, 0.9915, 0.625, 0.9915, 0.625, 0.7585, 0.6335, 0.75, 0.8665, 0.75, 0.8665, 0.7079, 0.6335, 0.7079, 0.0, 0.0, 0.0, 0.0, 0.3125, 0.354, 0.0, 0.0, 0.625, 0.625, 0.3125, 0.354, 0.625, 0.7079, 0.625, 0.625, 0.4171, 0.9915, 0.4171, 0.7585, 0.375, 0.7585, 0.375, 0.9915, 0.1335, 0.75, 0.3665, 0.75, 0.3665, 0.7079, 0.1335, 0.7079, 0.0, 0.0, 0.0, 0.0, 0.0, 0.0, 0.0, 0.0, 0.875, 0.625, 0.875, 0.5433, 0.8665, 0.5445, 0.8665, 0.625, 0.5829, 0.2585, 0.5829, 0.4915, 0.625, 0.4956, 0.625, 0.2585, 0.8665, 0.5, 0.6294, 0.5, 0.625, 0.5446, 0.8665, 0.5445, 0.4171, 0.2079, 0.4047, 0.125, 0.375, 0.125, 0.375, 0.2067, 0.125, 0.5433, 0.125, 0.625, 0.131, 0.625, 0.1335, 0.5445, 0.5829, 0.04206, 0.5953, 0.125, 0.625, 0.125, 0.625, 0.04206, 0.875, 0.7079, 0.875, 0.625, 0.869, 0.625, 0.8665, 0.7079, 0.4171, 0.7079, 0.397, 0.625, 0.375, 0.625, 0.375, 0.7079, 0.375, 0.7079, 0.375, 0.625, 0.375, 0.625, 0.3665, 0.7079, 0.5829, 0.5, 0.4171, 0.5, 0.4171, 0.5, 0.5829, 0.5, 0.5829, 0.5, 0.4171, 0.5, 0.4171, 0.5, 0.5829, 0.5, 0.5829, 0.625, 0.4171, 0.625, 0.4171, 0.625, 0.5829, 0.625, 0.5829, 0.625, 0.4171, 0.625, 0.4171, 0.625, 0.5829, 0.625, 0.5829, 0.5, 0.5829, 0.5, 0.625, 0.5, 0.625, 0.5, 0.625, 0.5, 0.625, 0.5, 0.625, 0.5446, 0.625, 0.5446, 0.4171, 0.5, 0.4171, 0.5, 0.375, 0.5, 0.375, 0.5, 0.375, 0.5, 0.375, 0.5, 0.375, 0.5446, 0.375, 0.5446, 0.625, 0.5787, 0.625, 0.579, 0.3125, 0.3125, 0.625, 0.625, 0.0, 0.0, 0.3125, 0.3125, 0.0, 0.0, 0.0, 0.0, 0.375, 0.579, 0.375, 0.5787, 0.375, 0.625, 0.375, 0.625, 0.375, 0.625, 0.375, 0.625, 0.375, 0.625, 0.4171, 0.625, 0.5829, 0.5, 0.4171, 0.5, 0.4171, 0.5, 0.5829, 0.5, 0.5829, 0.5, 0.4171, 0.5, 0.4171, 0.5421, 0.5829, 0.5421, 0.4171, 0.5829, 0.4171, 0.5421, 0.375, 0.5433, 0.375, 0.581, 0.375, 0.581, 0.375, 0.5433, 0.375, 0.5445, 0.375, 0.5791, 0.5829, 0.5421, 0.5829, 0.5829, 0.625, 0.581, 0.625, 0.5433, 0.625, 0.5433, 0.625, 0.581, 0.625, 0.5791, 0.625, 0.5445, 0.5829, 0.5829, 0.4171, 0.5829, 0.4171, 0.625, 0.5829, 0.625, 0.5829, 0.625, 0.4171, 0.625, 0.4171, 0.625, 0.5829, 0.625, 0.625, 0.579, 0.625, 0.5791, 0.625, 0.625, 0.625, 0.625, 0.625, 0.625, 0.625, 0.625, 0.5829, 0.625, 0.5829, 0.625, 0.625, 0.5445, 0.625, 0.5446, 0.625, 0.5, 0.625, 0.5, 0.625, 0.5, 0.625, 0.5, 0.5829, 0.5, 0.5829, 0.5, 0.4171, 0.5, 0.4171, 0.5, 0.375, 0.5, 0.375, 0.5, 0.375, 0.5, 0.375, 0.5, 0.375, 0.5446, 0.375, 0.5445, 0.4171, 0.625, 0.4171, 0.625, 0.375, 0.625, 0.375, 0.625, 0.375, 0.625, 0.375, 0.625, 0.375, 0.5791, 0.375, 0.579, 0.4171, 0.125, 0.4171, 0.04206, 0.375, 0.04206, 0.375, 0.125, 0.125, 0.625, 0.125, 0.7079, 0.1335, 0.7079, 0.1335, 0.625, 0.4171, 0.4915, 0.4171, 0.2585, 0.375, 0.2585, 0.375, 0.4956, 0.3706, 0.5, 0.1335, 0.5, 0.1335, 0.5445, 0.375, 0.5446, 0.5829, 0.4915, 0.4171, 0.4915, 0.4171, 0.5, 0.5829, 0.5, 0.5829, 0.5, 0.4171, 0.5, 0.4171, 0.5, 0.5829, 0.5, 0.4171, 0.04206, 0.5829, 0.04206, 0.5829, 0.0, 0.4171, 0.0, 0.4171, 1.0, 0.5829, 1.0, 0.5829, 0.9915, 0.4171, 0.9915, 0.5829, 0.7079, 0.4171, 0.7079, 0.4171, 0.75, 0.5829, 0.75, 0.5829, 0.75, 0.4171, 0.75, 0.4171, 0.7585, 0.5829, 0.7585, 0.5829, 0.2079, 0.4171, 0.2079, 0.4171, 0.25, 0.5829, 0.25, 0.5829, 0.25, 0.4171, 0.25, 0.4171, 0.2585, 0.5829, 0.2585, 0.5829, 0.7585, 0.5829, 0.9915, 0.625, 0.9915, 0.625, 0.7585, 0.6335, 0.75, 0.8665, 0.75, 0.8665, 0.7079, 0.6335, 0.7079, 0.0, 0.0, 0.0, 0.0, 0.0, 0.0, 0.0, 0.0, 0.0, 0.0, 0.0, 0.0, 0.0, 0.0, 0.0, 0.0, 0.4171, 0.9915, 0.4171, 0.7585, 0.375, 0.7585, 0.375, 0.9915, 0.1335, 0.75, 0.3665, 0.75, 0.3665, 0.7079, 0.1335, 0.7079, 0.5829, 0.125, 0.5829, 0.2079, 0.625, 0.2067, 0.625, 0.125, 0.875, 0.625, 0.875, 0.5433, 0.8665, 0.5445, 0.8665, 0.625, 0.5829, 0.2585, 0.5829, 0.4915, 0.625, 0.4956, 0.625, 0.2585, 0.8665, 0.5, 0.6294, 0.5, 0.625, 0.5446, 0.8665, 0.5445, 0.4171, 0.2079, 0.4047, 0.125, 0.375, 0.125, 0.375, 0.2067, 0.125, 0.5433, 0.125, 0.625, 0.1335, 0.625, 0.1335, 0.5445, 0.5829, 0.04206, 0.5829, 0.125, 0.625, 0.125, 0.625, 0.04206, 0.875, 0.7079, 0.875, 0.625, 0.869, 0.625, 0.8665, 0.7079, 0.4171, 0.7079, 0.397, 0.625, 0.375, 0.625, 0.375, 0.7079, 0.375, 0.7079, 0.375, 0.625, 0.3665, 0.5421, 0.3665, 0.7079, 0.5829, 0.5, 0.4171, 0.5, 0.4171, 0.5, 0.5829, 0.5, 0.5829, 0.5, 0.4171, 0.5, 0.4171, 0.5, 0.5829, 0.5, 0.5829, 0.625, 0.4171, 0.625, 0.4171, 0.625, 0.5829, 0.625, 0.5829, 0.625, 0.4171, 0.625, 0.4171, 0.625, 0.5829, 0.625, 0.5829, 0.5, 0.5829, 0.5, 0.625, 0.5, 0.625, 0.5, 0.625, 0.5, 0.625, 0.5, 0.625, 0.5446, 0.625, 0.5446, 0.4171, 0.5, 0.4171, 0.5, 0.375, 0.5, 0.375, 0.5, 0.375, 0.5, 0.375, 0.5, 0.375, 0.5446, 0.375, 0.5446, 0.625, 0.5787, 0.625, 0.579, 0.625, 0.625, 0.625, 0.625, 0.625, 0.625, 0.625, 0.625, 0.5829, 0.625, 0.625, 0.625, 0.375, 0.579, 0.375, 0.5787, 0.375, 0.625, 0.375, 0.625, 0.375, 0.625, 0.375, 0.625, 0.375, 0.625, 0.4171, 0.625, 0.5829, 0.5, 0.4171, 0.5, 0.4171, 0.5, 0.5829, 0.5, 0.5829, 0.5, 0.4171, 0.5, 0.4171, 0.5421, 0.5829, 0.5421, 0.4171, 0.5829, 0.4171, 0.5421, 0.375, 0.5433, 0.375, 0.581, 0.375, 0.581, 0.375, 0.5433, 0.375, 0.5445, 0.375, 0.5791, 0.5829, 0.5421, 0.5829, 0.5829, 0.625, 0.581, 0.625, 0.5433, 0.625, 0.5433, 0.625, 0.581, 0.625, 0.5791, 0.625, 0.5445, 0.5829, 0.5829, 0.4171, 0.5829, 0.4171, 0.625, 0.5829, 0.625, 0.5829, 0.625, 0.4171, 0.625, 0.4171, 0.625, 0.5829, 0.625, 0.625, 0.579, 0.625, 0.5791, 0.625, 0.625, 0.625, 0.625, 0.625, 0.625, 0.625, 0.625, 0.5829, 0.625, 0.5829, 0.625, 0.625, 0.5445, 0.625, 0.5446, 0.625, 0.5, 0.625, 0.5, 0.625, 0.5, 0.625, 0.5, 0.5829, 0.5, 0.5829, 0.5, 0.4171, 0.5, 0.4171, 0.5, 0.375, 0.5, 0.375, 0.5, 0.375, 0.5, 0.375, 0.5, 0.375, 0.5446, 0.375, 0.5445, 0.4171, 0.625, 0.4171, 0.625, 0.375, 0.625, 0.375, 0.625, 0.375, 0.625, 0.375, 0.625, 0.375, 0.5791, 0.375, 0.579, 0.1335, 0.625, 0.1335, 0.7079, 0.125, 0.7079, 0.125, 0.625, 0.375, 0.125, 0.375, 0.04206, 0.4171, 0.04206, 0.4171, 0.125, 0.375, 0.5446, 0.1335, 0.5445, 0.1335, 0.5, 0.3706, 0.5, 0.375, 0.4956, 0.375, 0.2585, 0.4171, 0.2585, 0.4171, 0.4915, 0.5829, 0.5, 0.4171, 0.5, 0.4171, 0.5, 0.5829, 0.5, 0.5829, 0.5, 0.4171, 0.5, 0.4171, 0.4915, 0.5829, 0.4915, 0.4171, 0.9915, 0.5829, 0.9915, 0.5829, 1.0, 0.4171, 1.0, 0.4171, 0.0, 0.5829, 0.0, 0.5829, 0.04206, 0.4171, 0.04206, 0.5829, 0.7585, 0.4171, 0.7585, 0.4171, 0.75, 0.5829, 0.75, 0.5829, 0.75, 0.4171, 0.75, 0.4171, 0.7079, 0.5829, 0.7079, 0.5829, 0.2585, 0.4171, 0.2585, 0.4171, 0.25, 0.5829, 0.25, 0.5829, 0.25, 0.4171, 0.25, 0.4171, 0.2079, 0.5829, 0.2079, 0.6335, 0.7079, 0.8665, 0.7079, 0.8665, 0.75, 0.6335, 0.75, 0.625, 0.7585, 0.625, 0.9915, 0.5829, 0.9915, 0.5829, 0.7585, 0.0, 0.0, 0.0, 0.0, 0.0, 0.0, 0.0, 0.0, 0.0, 0.0, 0.0, 0.0, 0.0, 0.0, 0.0, 0.0, 0.1335, 0.7079, 0.3665, 0.7079, 0.3665, 0.75, 0.1335, 0.75, 0.375, 0.9915, 0.375, 0.7585, 0.4171, 0.7585, 0.4171, 0.9915, 0.8665, 0.625, 0.8665, 0.5445, 0.875, 0.5433, 0.875, 0.625, 0.625, 0.125, 0.625, 0.2067, 0.5829, 0.2079, 0.5829, 0.125, 0.8665, 0.5445, 0.625, 0.5446, 0.6294, 0.5, 0.8665, 0.5, 0.625, 0.2585, 0.625, 0.4956, 0.5829, 0.4915, 0.5829, 0.2585, 0.1335, 0.5445, 0.1335, 0.625, 0.125, 0.625, 0.125, 0.5433, 0.375, 0.2067, 0.375, 0.125, 0.4047, 0.125, 0.4171, 0.2079, 0.8665, 0.7079, 0.869, 0.625, 0.875, 0.625, 0.875, 0.7079, 0.625, 0.04206, 0.625, 0.125, 0.5829, 0.125, 0.5829, 0.04206, 0.3665, 0.7079, 0.3665, 0.5421, 0.375, 0.625, 0.375, 0.7079, 0.375, 0.7079, 0.375, 0.625, 0.397, 0.625, 0.4171, 0.7079, 0.5829, 0.5, 0.4171, 0.5, 0.4171, 0.5, 0.5829, 0.5, 0.5829, 0.5, 0.4171, 0.5, 0.4171, 0.5, 0.5829, 0.5, 0.5829, 0.625, 0.4171, 0.625, 0.4171, 0.625, 0.5829, 0.625, 0.5829, 0.625, 0.4171, 0.625, 0.4171, 0.625, 0.5829, 0.625, 0.625, 0.5446, 0.625, 0.5446, 0.625, 0.5, 0.625, 0.5, 0.625, 0.5, 0.625, 0.5, 0.5829, 0.5, 0.5829, 0.5, 0.375, 0.5446, 0.375, 0.5446, 0.375, 0.5, 0.375, 0.5, 0.375, 0.5, 0.375, 0.5, 0.4171, 0.5, 0.4171, 0.5, 0.625, 0.625, 0.5829, 0.625, 0.625, 0.625, 0.625, 0.625, 0.625, 0.625, 0.625, 0.625, 0.625, 0.579, 0.625, 0.5787, 0.4171, 0.625, 0.375, 0.625, 0.375, 0.625, 0.375, 0.625, 0.375, 0.625, 0.375, 0.625, 0.375, 0.5787, 0.375, 0.579, 0.5829, 0.5421, 0.4171, 0.5421, 0.4171, 0.5, 0.5829, 0.5, 0.5829, 0.5, 0.4171, 0.5, 0.4171, 0.5, 0.5829, 0.5, 0.375, 0.5791, 0.375, 0.5445, 0.375, 0.5433, 0.375, 0.581, 0.375, 0.581, 0.375, 0.5433, 0.4171, 0.5421, 0.4171, 0.5829, 0.625, 0.5445, 0.625, 0.5791, 0.625, 0.581, 0.625, 0.5433, 0.625, 0.5433, 0.625, 0.581, 0.5829, 0.5829, 0.5829, 0.5421, 0.5829, 0.625, 0.4171, 0.625, 0.4171, 0.625, 0.5829, 0.625, 0.5829, 0.625, 0.4171, 0.625, 0.4171, 0.5829, 0.5829, 0.5829, 0.5829, 0.625, 0.5829, 0.625, 0.625, 0.625, 0.625, 0.625, 0.625, 0.625, 0.625, 0.625, 0.625, 0.5791, 0.625, 0.579, 0.5829, 0.5, 0.5829, 0.5, 0.625, 0.5, 0.625, 0.5, 0.625, 0.5, 0.625, 0.5, 0.625, 0.5446, 0.625, 0.5445, 0.375, 0.5445, 0.375, 0.5446, 0.375, 0.5, 0.375, 0.5, 0.375, 0.5, 0.375, 0.5, 0.4171, 0.5, 0.4171, 0.5, 0.375, 0.579, 0.375, 0.5791, 0.375, 0.625, 0.375, 0.625, 0.375, 0.625, 0.375, 0.625, 0.4171, 0.625, 0.4171, 0.625, 0.4171, 0.5, 0.5829, 0.5, 0.5829, 0.5, 0.4171, 0.5, 0.0, 0.0, 0.0, 0.0, 0.0, 0.0, 0.0, 0.0, 0.0, 0.0, 0.0, 0.0, 0.7222, 0.305, 0.6683, 0.305, 0.6683, 0.2567, 0.7222, 0.2567, 0.7222, 0.7809, 0.6683, 0.7809, 0.6683, 0.7374, 0.7222, 0.7374, 0.7222, 0.3485, 0.6683, 0.3485, 0.6683, 0.305, 0.7222, 0.305, 0.6535, 0.4859, 0.5997, 0.4859, 0.5997, 0.4424, 0.6535, 0.4424, 0.7222, 0.3854, 0.6683, 0.3854, 0.6683, 0.3485, 0.7222, 0.3485, 0.6535, 0.5342, 0.5997, 0.5342, 0.5997, 0.4859, 0.6535, 0.4859, 0.6535, 0.04697, 0.5997, 0.04697, 0.5997, 0.009996, 0.6535, 0.009996, 0.6535, 0.5855, 0.5997, 0.5855, 0.5997, 0.5342, 0.6535, 0.5342, 0.6535, 0.09045, 0.5997, 0.09045, 0.5997, 0.04697, 0.6535, 0.04697, 0.6535, 0.6378, 0.5997, 0.6378, 0.5997, 0.5855, 0.6535, 0.5855, 0.6535, 0.1388, 0.5997, 0.1388, 0.5997, 0.09045, 0.6535, 0.09045, 0.6535, 0.6891, 0.5997, 0.6891, 0.5997, 0.6378, 0.6535, 0.6378, 0.6535, 0.4224, 0.5997, 0.4224, 0.5997, 0.3854, 0.6535, 0.3854, 0.6535, 0.1901, 0.5997, 0.1901, 0.5997, 0.1388, 0.6535, 0.1388, 0.6535, 0.7374, 0.5997, 0.7374, 0.5997, 0.6891, 0.6535, 0.6891, 0.7222, 0.4424, 0.6683, 0.4424, 0.6683, 0.4054, 0.7222, 0.4054, 0.6535, 0.2424, 0.5997, 0.2424, 0.5997, 0.1901, 0.6535, 0.1901, 0.6535, 0.7809, 0.5997, 0.7809, 0.5997, 0.7374, 0.6535, 0.7374, 0.7222, 0.4859, 0.6683, 0.4859, 0.6683, 0.4424, 0.7222, 0.4424, 0.6535, 0.2936, 0.5997, 0.2936, 0.5997, 0.2424, 0.6535, 0.2424, 0.7222, 0.05348, 0.6683, 0.05348, 0.6683, 0.009996, 0.7222, 0.009996, 0.7222, 0.5342, 0.6683, 0.5342, 0.6683, 0.4859, 0.7222, 0.4859, 0.6535, 0.342, 0.5997, 0.342, 0.5997, 0.2936, 0.6535, 0.2936, 0.7222, 0.1018, 0.6683, 0.1018, 0.6683, 0.05348, 0.7222, 0.05348, 0.7222, 0.5855, 0.6683, 0.5855, 0.6683, 0.5342, 0.7222, 0.5342, 0.6535, 0.3854, 0.5997, 0.3854, 0.5997, 0.342, 0.6535, 0.342, 0.7222, 0.1531, 0.6683, 0.1531, 0.6683, 0.1018, 0.7222, 0.1018, 0.7222, 0.6378, 0.6683, 0.6378, 0.6683, 0.5855, 0.7222, 0.5855, 0.7222, 0.2054, 0.6683, 0.2054, 0.6683, 0.1531, 0.7222, 0.1531, 0.7222, 0.6891, 0.6683, 0.6891, 0.6683, 0.6378, 0.7222, 0.6378, 0.7222, 0.2567, 0.6683, 0.2567, 0.6683, 0.2054, 0.7222, 0.2054, 0.7222, 0.7374, 0.6683, 0.7374, 0.6683, 0.6891, 0.7222, 0.6891, 0.3493, 0.21, 0.3273, 0.224, 0.3209, 0.1852, 0.3411, 0.1609, 0.3411, 0.1609, 0.3209, 0.1852, 0.3115, 0.15, 0.3293, 0.1163, 0.3293, 0.1163, 0.3115, 0.15, 0.2996, 0.1196, 0.3142, 0.07774, 0.3142, 0.07774, 0.2996, 0.1196, 0.2856, 0.09521, 0.2964, 0.04684, 0.2964, 0.04684, 0.2856, 0.09521, 0.2701, 0.07777, 0.2767, 0.02474, 0.2767, 0.02474, 0.2701, 0.07777, 0.2536, 0.06796, 0.2558, 0.0123, 0.2558, 0.0123, 0.2536, 0.06796, 0.2367, 0.06614, 0.2345, 0.009996, 0.2345, 0.009996, 0.2367, 0.06614, 0.2202, 0.07239, 0.2136, 0.01792, 0.2136, 0.01792, 0.2202, 0.07239, 0.2047, 0.08646, 0.1939, 0.03576, 0.1939, 0.03576, 0.2047, 0.08646, 0.1907, 0.1078, 0.1761, 0.06283, 0.1761, 0.06283, 0.1907, 0.1078, 0.1788, 0.1357, 0.161, 0.0981, 0.161, 0.0981, 0.1788, 0.1357, 0.1694, 0.1689, 0.1492, 0.1402, 0.1492, 0.1402, 0.1694, 0.1689, 0.163, 0.2062, 0.141, 0.1875, 0.141, 0.1875, 0.163, 0.2062, 0.1597, 0.2462, 0.1369, 0.2383, 0.1369, 0.2383, 0.1597, 0.2462, 0.1597, 0.2874, 0.1369, 0.2904, 0.3534, 0.2617, 0.3306, 0.2647, 0.3273, 0.224, 0.3493, 0.21, 0.141, 0.3421, 0.1369, 0.2904, 0.1597, 0.2874, 0.163, 0.3281, 0.141, 0.3421, 0.163, 0.3281, 0.1694, 0.3669, 0.1492, 0.3912, 0.1492, 0.3912, 0.1694, 0.3669, 0.1788, 0.4021, 0.161, 0.4358, 0.161, 0.4358, 0.1788, 0.4021, 0.1907, 0.4325, 0.1761, 0.4744, 0.1761, 0.4744, 0.1907, 0.4325, 0.2047, 0.4569, 0.1939, 0.5053, 0.1939, 0.5053, 0.2047, 0.4569, 0.2202, 0.4743, 0.2136, 0.5274, 0.2136, 0.5274, 0.2202, 0.4743, 0.2367, 0.4841, 0.2345, 0.5398, 0.2345, 0.5398, 0.2367, 0.4841, 0.2536, 0.486, 0.2558, 0.5421, 0.2558, 0.5421, 0.2536, 0.486, 0.2701, 0.4797, 0.2767, 0.5342, 0.2767, 0.5342, 0.2701, 0.4797, 0.2856, 0.4656, 0.2964, 0.5163, 0.2964, 0.5163, 0.2856, 0.4656, 0.2996, 0.4443, 0.3142, 0.4893, 0.3142, 0.4893, 0.2996, 0.4443, 0.3115, 0.4164, 0.3293, 0.454, 0.3293, 0.454, 0.3115, 0.4164, 0.3209, 0.3832, 0.3411, 0.4119, 0.3411, 0.4119, 0.3209, 0.3832, 0.3273, 0.3459, 0.3493, 0.3646, 0.3493, 0.3646, 0.3273, 0.3459, 0.3306, 0.3059, 0.3534, 0.3138, 0.3534, 0.3138, 0.3306, 0.3059, 0.3306, 0.2647, 0.3534, 0.2617, 0.5607, 0.1163, 0.5725, 0.1609, 0.5523, 0.1852, 0.5429, 0.15, 0.5807, 0.21, 0.5587, 0.224, 0.5523, 0.1852, 0.5725, 0.1609, 0.5848, 0.2617, 0.562, 0.2647, 0.5587, 0.224, 0.5807, 0.21, 0.5848, 0.3138, 0.562, 0.3059, 0.562, 0.2647, 0.5848, 0.2617, 0.5807, 0.3646, 0.5587, 0.3459, 0.562, 0.3059, 0.5848, 0.3138, 0.5725, 0.4119, 0.5523, 0.3832, 0.5587, 0.3459, 0.5807, 0.3646, 0.5607, 0.454, 0.5429, 0.4164, 0.5523, 0.3832, 0.5725, 0.4119, 0.5456, 0.4893, 0.531, 0.4443, 0.5429, 0.4164, 0.5607, 0.454, 0.5278, 0.5163, 0.517, 0.4656, 0.531, 0.4443, 0.5456, 0.4893, 0.5081, 0.5342, 0.5015, 0.4797, 0.517, 0.4656, 0.5278, 0.5163, 0.4872, 0.5421, 0.485, 0.486, 0.5015, 0.4797, 0.5081, 0.5342, 0.4659, 0.5398, 0.4681, 0.4841, 0.485, 0.486, 0.4872, 0.5421, 0.445, 0.5274, 0.4516, 0.4743, 0.4681, 0.4841, 0.4659, 0.5398, 0.4253, 0.5053, 0.4361, 0.4569, 0.4516, 0.4743, 0.445, 0.5274, 0.4075, 0.4744, 0.4221, 0.4325, 0.4361, 0.4569, 0.4253, 0.5053, 0.3924, 0.4358, 0.4102, 0.4021, 0.4221, 0.4325, 0.4075, 0.4744, 0.3806, 0.3912, 0.4008, 0.3669, 0.4102, 0.4021, 0.3924, 0.4358, 0.3724, 0.3421, 0.3944, 0.3281, 0.4008, 0.3669, 0.3806, 0.3912, 0.3683, 0.2904, 0.3911, 0.2874, 0.3944, 0.3281, 0.3724, 0.3421, 0.3683, 0.2383, 0.3911, 0.2462, 0.3911, 0.2874, 0.3683, 0.2904, 0.3724, 0.1875, 0.3944, 0.2062, 0.3911, 0.2462, 0.3683, 0.2383, 0.3806, 0.1402, 0.4008, 0.1689, 0.3944, 0.2062, 0.3724, 0.1875, 0.3924, 0.0981, 0.4102, 0.1357, 0.4008, 0.1689, 0.3806, 0.1402, 0.4075, 0.06283, 0.4221, 0.1078, 0.4102, 0.1357, 0.3924, 0.0981, 0.4253, 0.03576, 0.4361, 0.08646, 0.4221, 0.1078, 0.4075, 0.06283, 0.445, 0.01792, 0.4516, 0.07239, 0.4361, 0.08646, 0.4253, 0.03576, 0.4659, 0.009996, 0.4681, 0.06614, 0.4516, 0.07239, 0.445, 0.01792, 0.4872, 0.0123, 0.485, 0.06796, 0.4681, 0.06614, 0.4659, 0.009996, 0.5081, 0.02474, 0.5015, 0.07777, 0.485, 0.06796, 0.4872, 0.0123, 0.5278, 0.04684, 0.517, 0.09521, 0.5015, 0.07777, 0.5081, 0.02474, 0.5456, 0.07774, 0.531, 0.1196, 0.517, 0.09521, 0.5278, 0.04684, 0.5607, 0.1163, 0.5429, 0.15, 0.531, 0.1196, 0.5456, 0.07774, 0.6115, 0.9138, 0.5997, 0.9138, 0.5997, 0.8794, 0.6115, 0.8794, 0.8359, 0.3358, 0.8477, 0.3358, 0.8477, 0.3701, 0.8359, 0.3701, 0.8359, 0.009996, 0.8477, 0.009996, 0.8477, 0.0443, 0.8359, 0.0443, 0.8477, 0.0986, 0.8359, 0.0986, 0.8359, 0.06429, 0.8477, 0.06429, 0.555, 0.9408, 0.5432, 0.9408, 0.5432, 0.9027, 0.555, 0.9027, 0.1635, 0.894, 0.1753, 0.894, 0.1753, 0.9322, 0.1635, 0.9322, 0.7009, 0.8621, 0.7127, 0.8621, 0.7127, 0.9026, 0.7009, 0.9026, 0.6477, 0.8009, 0.6594, 0.8009, 0.6594, 0.8421, 0.6477, 0.8421, 0.6861, 0.9026, 0.6743, 0.9026, 0.6743, 0.8621, 0.6861, 0.8621, 0.6861, 0.8421, 0.6743, 0.8421, 0.6743, 0.8009, 0.6861, 0.8009, 0.4956, 0.9108, 0.4839, 0.9108, 0.4839, 0.8703, 0.4956, 0.8703, 0.5816, 0.9408, 0.5699, 0.9408, 0.5699, 0.9027, 0.5816, 0.9027, 0.8477, 0.2072, 0.8359, 0.2072, 0.8359, 0.1729, 0.8477, 0.1729, 0.3032, 0.9777, 0.2914, 0.9777, 0.2914, 0.9485, 0.3032, 0.9485, 0.1486, 0.9837, 0.1369, 0.9837, 0.1369, 0.9545, 0.1486, 0.9545, 0.5223, 0.9651, 0.5105, 0.9651, 0.5105, 0.9308, 0.5223, 0.9308, 0.844, 0.8388, 0.8322, 0.8388, 0.8322, 0.8007, 0.844, 0.8007, 0.3694, 0.9044, 0.3576, 0.9044, 0.3576, 0.8639, 0.3694, 0.8639, 0.5816, 0.8827, 0.5699, 0.8827, 0.5699, 0.8415, 0.5816, 0.8415, 0.5223, 0.9108, 0.5105, 0.9108, 0.5105, 0.8703, 0.5223, 0.8703, 0.6594, 0.9615, 0.6477, 0.9615, 0.6477, 0.9234, 0.6594, 0.9234, 0.8185, 0.9725, 0.8067, 0.9725, 0.8067, 0.9382, 0.8185, 0.9382, 0.25, 0.9777, 0.2382, 0.9777, 0.2382, 0.9485, 0.25, 0.9485, 0.2766, 0.9777, 0.2648, 0.9777, 0.2648, 0.9485, 0.2766, 0.9485, 0.2234, 0.9828, 0.2116, 0.9828, 0.2116, 0.9485, 0.2234, 0.9485, 0.4158, 0.9689, 0.404, 0.9689, 0.404, 0.9308, 0.4158, 0.9308, 0.4158, 0.9108, 0.404, 0.9108, 0.404, 0.8703, 0.4158, 0.8703, 0.7862, 0.8894, 0.7744, 0.8894, 0.7744, 0.8481, 0.7862, 0.8481, 0.4424, 0.9108, 0.4307, 0.9108, 0.4307, 0.8703, 0.4424, 0.8703, 0.6861, 0.9607, 0.6743, 0.9607, 0.6743, 0.9226, 0.6861, 0.9226, 0.6115, 0.9681, 0.5997, 0.9681, 0.5997, 0.9337, 0.6115, 0.9337, 0.8477, 0.2615, 0.8359, 0.2615, 0.8359, 0.2272, 0.8477, 0.2272, 0.4424, 0.9689, 0.4307, 0.9689, 0.4307, 0.9308, 0.4424, 0.9308, 0.469, 0.9108, 0.4573, 0.9108, 0.4573, 0.8703, 0.469, 0.8703, 0.6594, 0.9034, 0.6477, 0.9034, 0.6477, 0.8621, 0.6594, 0.8621, 0.6115, 0.8413, 0.5997, 0.8413, 0.5997, 0.8009, 0.6115, 0.8009, 0.6115, 0.8794, 0.5997, 0.8794, 0.5997, 0.8413, 0.6115, 0.8413, 0.737, 0.01299, 0.7595, 0.009996, 0.7595, 0.322, 0.737, 0.319, 0.2116, 0.571, 0.2333, 0.5621, 0.2333, 0.8681, 0.2116, 0.8592, 0.404, 0.5765, 0.424, 0.5621, 0.424, 0.8503, 0.404, 0.8359, 0.5432, 0.5815, 0.5608, 0.5621, 0.5608, 0.8215, 0.5432, 0.8021, 0.3749, 0.5857, 0.3892, 0.5621, 0.3892, 0.7827, 0.3749, 0.759, 0.3642, 0.6127, 0.3749, 0.5857, 0.3749, 0.5857, 0.3749, 0.759, 0.3642, 0.7321, 0.3642, 0.7321, 0.3576, 0.7028, 0.3576, 0.642, 0.3642, 0.6127, 0.3642, 0.6127, 0.3864, 0.8635, 0.3842, 0.8331, 0.3842, 0.8331, 0.3864, 0.8027, 0.737, 0.3419, 0.7595, 0.3449, 0.7595, 0.6509, 0.737, 0.6539, 0.2481, 0.5621, 0.2698, 0.571, 0.2698, 0.8592, 0.2481, 0.8681, 0.4388, 0.5621, 0.4588, 0.5765, 0.4588, 0.8359, 0.4388, 0.8503, 0.7744, 0.009996, 0.7919, 0.02939, 0.7919, 0.25, 0.7744, 0.2694, 0.737, 0.6739, 0.7514, 0.6975, 0.7514, 0.8708, 0.737, 0.8945, 0.8067, 0.4912, 0.8174, 0.5181, 0.8174, 0.6375, 0.8067, 0.6645, 0.5756, 0.5621, 0.5822, 0.5914, 0.5822, 0.6522, 0.5756, 0.6815, 0.3842, 0.8835, 0.3864, 0.914, 0.3864, 0.914, 0.3842, 0.9444, 0.7744, 0.9094, 0.7862, 0.9094, 0.7862, 0.9475, 0.7744, 0.9475, 0.1369, 0.894, 0.1486, 0.894, 0.1486, 0.9345, 0.1369, 0.9345, 0.7009, 0.8009, 0.7127, 0.8009, 0.7127, 0.8421, 0.7009, 0.8421, 0.2116, 0.888, 0.2234, 0.888, 0.2234, 0.9285, 0.2116, 0.9285, 0.8333, 0.8778, 0.8451, 0.8778, 0.8451, 0.9159, 0.8333, 0.9159, 0.8359, 0.1186, 0.8477, 0.1186, 0.8477, 0.1529, 0.8359, 0.1529, 0.4573, 0.9308, 0.469, 0.9308, 0.469, 0.9651, 0.4573, 0.9651, 0.737, 0.9145, 0.7488, 0.9145, 0.7488, 0.9526, 0.737, 0.9526, 0.2914, 0.888, 0.3032, 0.888, 0.3032, 0.9285, 0.2914, 0.9285, 0.3576, 0.8027, 0.3694, 0.8027, 0.3694, 0.8439, 0.3576, 0.8439, 0.2382, 0.888, 0.25, 0.888, 0.25, 0.9285, 0.2382, 0.9285, 0.8322, 0.7426, 0.844, 0.7426, 0.844, 0.7807, 0.8322, 0.7807, 0.8359, 0.3901, 0.8477, 0.3901, 0.8477, 0.4244, 0.8359, 0.4244, 0.318, 0.9485, 0.3298, 0.9485, 0.3298, 0.9777, 0.318, 0.9777, 0.1635, 0.9522, 0.1753, 0.9522, 0.1753, 0.9813, 0.1635, 0.9813, 0.8333, 0.9359, 0.8451, 0.9359, 0.8451, 0.9702, 0.8333, 0.9702, 0.3576, 0.9244, 0.3694, 0.9244, 0.3694, 0.9625, 0.3576, 0.9625, 0.3211, 0.888, 0.3329, 0.888, 0.3329, 0.9285, 0.3211, 0.9285, 0.5432, 0.8415, 0.555, 0.8415, 0.555, 0.8827, 0.5432, 0.8827, 0.2648, 0.888, 0.2766, 0.888, 0.2766, 0.9285, 0.2648, 0.9285, 0.7009, 0.9226, 0.7127, 0.9226, 0.7127, 0.9607, 0.7009, 0.9607, 0.4839, 0.9308, 0.4956, 0.9308, 0.4956, 0.9651, 0.4839, 0.9651, 0.5699, 0.9608, 0.5816, 0.9608, 0.5816, 0.99, 0.5699, 0.99, 0.5432, 0.9608, 0.555, 0.9608, 0.555, 0.99, 0.5432, 0.99, 0.8359, 0.2815, 0.8477, 0.2815, 0.8477, 0.3158, 0.8359, 0.3158, 0.8322, 0.6845, 0.844, 0.6845, 0.844, 0.7226, 0.8322, 0.7226, 0.8067, 0.8778, 0.8185, 0.8778, 0.8185, 0.9182, 0.8067, 0.9182, 0.5623, 0.9119, 0.4956, 0.9208, 0.4956, 0.07089, 0.5623, 0.07975, 0.6264, 0.8848, 0.5623, 0.911, 0.5623, 0.07975, 0.6264, 0.106, 0.6855, 0.8421, 0.6264, 0.8848, 0.6264, 0.106, 0.6855, 0.1582, 0.7373, 0.7696, 0.6855, 0.8421, 0.6855, 0.1582, 0.7373, 0.2294, 0.7798, 0.6815, 0.7373, 0.7696, 0.7373, 0.2294, 0.7798, 0.3331, 0.4686, 0.6, 0.4816, 0.6328, 0.4816, 0.7779, 0.4686, 0.8106, 0.8036, 0.5997, 0.7798, 0.6815, 0.7798, 0.3331, 0.8036, 0.4197, 0.6263, 0.9402, 0.6263, 0.9402, 0.6263, 0.9402, 0.6263, 0.9402, 0.8036, 0.4163, 0.8036, 0.4163, 0.8102, 0.5063, 0.8102, 0.5063, 0.8036, 0.5963, 0.8036, 0.5963, 0.4956, 0.9208, 0.4341, 0.9126, 0.4341, 0.07905, 0.4956, 0.07089, 0.4341, 0.9126, 0.37, 0.8864, 0.37, 0.1096, 0.4341, 0.07905, 0.37, 0.8864, 0.3109, 0.8361, 0.3109, 0.1592, 0.37, 0.1096, 0.3109, 0.8361, 0.2591, 0.7689, 0.2591, 0.2235, 0.3109, 0.1592, 0.2591, 0.7689, 0.2166, 0.6859, 0.2166, 0.3263, 0.2591, 0.2235, 0.2166, 0.6859, 0.1903, 0.5527, 0.1903, 0.4581, 0.2166, 0.3263, 0.1903, 0.5527, 0.1903, 0.527, 0.1913, 0.4753, 0.1903, 0.4581, 0.1903, 0.527, 0.1913, 0.5052, 0.1913, 0.4931, 0.1913, 0.4753])
me_cube.materials.append(mat_material)
me_cube.materials.append(mat_material_001)
me_cube.materials.append(mat_material_002)
me_cube.use_mirror_vertex_groups = False
me_cube.update()

# ---- objects
ob_cube = bpy.data.objects.new('Cube', me_cube)

# ---- transforms, parenting, visibility, modifiers, constraints
ob_cube.location = (0.0, 0.0, 0.0)
ob_cube.scale = (0.2994, 0.2994, 0.2994)
ob_cube.lock_rotations_4d = False
ob_cube.empty_display_type = 'ARROWS'
ob_cube.lineart.crease_threshold = 0.0

# ---- collection membership
col_collection.objects.link(ob_cube)

# ---- scene / render settings (as saved in the file)
scene.frame_start = 1; scene.frame_end = 250; scene.frame_set(1)
scene.render.engine = 'BLENDER_EEVEE_NEXT'
bpy.context.view_layer.update()

# ---- added for rendering (the .blend has no active camera and no usable light): camera, sun
cam_auto = bpy.data.cameras.new('AutoCamera')
cam_auto.lens = 50.0
cam_auto.sensor_width = 36.0
cam_auto.clip_end = 1000.0
ob_auto_camera = bpy.data.objects.new('AutoCamera', cam_auto)
scene.collection.objects.link(ob_auto_camera)
ob_auto_camera.location = (5.23597, -6.28316, 4.19355)
ob_auto_camera.rotation_euler = (1.09748, -7.21219e-08, 0.694738)
scene.camera = ob_auto_camera
light_auto_sun = bpy.data.lights.new('AutoSun', 'SUN')
light_auto_sun.energy = 3.0
light_auto_sun.angle = 0.0523599
ob_auto_sun = bpy.data.objects.new('AutoSun', light_auto_sun)
scene.collection.objects.link(ob_auto_sun)
ob_auto_sun.rotation_euler = (0.872665, 0.174533, 0.523599)
bpy.context.view_layer.update()
